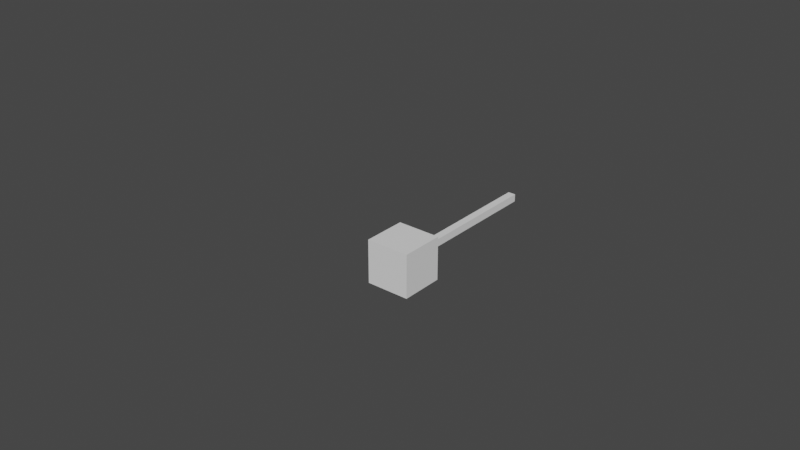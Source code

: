 # Source: 06-Tongue_and_tail.blend  (saved by Blender 2.80.75; exported with 4.5.12 LTS)
import bpy
from mathutils import Matrix  # noqa: F401  (used for matrix-valued properties, if any)

bpy.ops.wm.read_factory_settings(use_empty=True)
scene = bpy.context.scene
scene.name = 'Scene'

# ---- collections
col_tongue = bpy.data.collections.new('tongue'); scene.collection.children.link(col_tongue)
col_tail = bpy.data.collections.new('tail'); scene.collection.children.link(col_tail)

# ---- world
world_world = bpy.data.worlds.new('World'); scene.world = world_world
world_world.use_nodes = True; world_world.node_tree.nodes.clear()
_N = world_world.node_tree.nodes; _L = world_world.node_tree.links
n0 = _N.new('ShaderNodeOutputWorld'); n0.name = 'World Output'; n0.location = (300, 300)
n1 = _N.new('ShaderNodeBackground'); n1.name = 'Background'; n1.location = (10, 300)
n1.inputs[0].default_value = (0.05088, 0.05088, 0.05088, 1.0)
_L.new(n1.outputs[0], n0.inputs[0])
n0.is_active_output = True
world_world.color = (0.05088, 0.05088, 0.05088)
world_world.use_sun_shadow = False
world_world.sun_shadow_jitter_overblur = 0.0

# ---- meshes
me_sphere = bpy.data.meshes.new('Sphere')
me_sphere.from_pydata([(0.0, 1.422, -0.3644), (0.0, 1.187, -0.3943), (0.0, 0.9172, -0.3729), (0.0, 0.6253, -0.3221), (0.0, 0.3155, -0.28), (0.0, -0.00857, -0.276), (0.0, -0.3016, -0.3022), (0.0, -1.162, -0.3721), (0.1084, 1.422, -0.3581), (0.1379, 1.189, -0.3862), (0.1622, 0.9188, -0.3633), (0.1802, 0.6269, -0.3113), (0.1913, 0.3169, -0.2686), (0.1951, -0.008001, -0.2647), (0.1913, -0.3031, -0.2919), (0.1802, -0.5495, -0.3068), (0.1622, -0.7713, -0.3193), (0.1379, -0.9745, -0.3487), (0.1084, -1.165, -0.3662), (0.07466, -1.34, -0.3541), (0.03806, -1.483, -0.413), (0.2126, 1.425, -0.3393), (0.2706, 1.192, -0.3623), (0.3182, 0.9235, -0.3349), (0.3536, 0.6319, -0.2795), (0.3753, 0.3209, -0.2348), (0.3827, -0.006052, -0.2313), (0.3753, -0.3073, -0.2609), (0.3536, -0.5581, -0.2779), (0.3182, -0.7817, -0.2928), (0.2706, -0.9842, -0.3261), (0.2126, -1.172, -0.3486), (0.1464, -1.345, -0.3365), (0.07466, -1.485, -0.3992), (0.3087, 1.429, -0.3088), (0.3928, 1.198, -0.3234), (0.4619, 0.9311, -0.2887), (0.5133, 0.6398, -0.2279), (0.5449, 0.3275, -0.1799), (0.5556, -0.002329, -0.1768), (0.5449, -0.3122, -0.2093), (0.5133, -0.5697, -0.2294), (0.4619, -0.7964, -0.2489), (0.3928, -0.9986, -0.289), (0.3087, -1.184, -0.3201), (0.2126, -1.353, -0.3123), (0.1084, -1.49, -0.3785), (0.3928, 1.435, -0.2669), (0.5, 1.207, -0.2709), (0.5879, 0.9414, -0.2265), (0.6533, 0.6504, -0.1583), (0.6935, 0.3362, -0.1059), (0.7071, 0.002783, -0.1029), (0.6935, -0.3179, -0.1395), (0.6533, -0.5848, -0.164), (0.5879, -0.8161, -0.1896), (0.5, -1.018, -0.239), (0.3928, -1.2, -0.2806), (0.2706, -1.364, -0.285), (0.1379, -1.496, -0.3532), (0.4619, 1.442, -0.2162), (0.5879, 1.216, -0.2067), (0.6913, 0.954, -0.1506), (0.7682, 0.6633, -0.07335), (0.8155, 0.3466, -0.01523), (0.8315, 0.009049, -0.01137), (0.8155, -0.3231, -0.05315), (0.7682, -0.6014, -0.08352), (0.6913, -0.8388, -0.117), (0.5879, -1.042, -0.1776), (0.4619, -1.219, -0.2328), (0.3182, -1.377, -0.2521), (0.1622, -1.504, -0.3256), (0.5133, 1.449, -0.1585), (0.6533, 1.228, -0.1332), (0.7682, 0.9684, -0.0638), (0.8536, 0.6781, 0.02348), (0.9061, 0.3586, 0.08779), (0.9239, 0.01625, 0.09326), (0.9061, -0.3259, 0.04565), (0.8536, -0.6176, 0.009079), (0.7682, -0.8628, -0.03333), (0.6533, -1.067, -0.1071), (0.5133, -1.241, -0.1784), (0.3536, -1.392, -0.2146), (0.1802, -1.512, -0.2977), (0.5449, 1.458, -0.09563), (0.6935, 1.24, -0.05311), (0.8155, 0.984, 0.03049), (0.9061, 0.6941, 0.1284), (0.9619, 0.3714, 0.1993), (0.9808, 0.02384, 0.2069), (0.9619, -0.3276, 0.1555), (0.9061, -0.6316, 0.1108), (0.8155, -0.8863, 0.05857), (0.6935, -1.094, -0.02986), (0.5449, -1.265, -0.1194), (0.3753, -1.409, -0.1737), (0.1913, -1.521, -0.2713), (0.5556, 1.467, -0.02951), (0.7071, 1.253, 0.03055), (0.8315, 1.0, 0.1287), (0.9239, 0.7106, 0.2376), (0.9808, 0.3845, 0.315), (1.0, 0.03141, 0.3247), (0.9808, -0.3301, 0.2772), (0.9239, -0.6445, 0.2192), (0.8315, -0.9082, 0.1558), (0.7071, -1.12, 0.05117), (0.5556, -1.288, -0.05755), (0.3827, -1.426, -0.1312), (0.1951, -1.531, -0.2479), (0.5449, 1.475, 0.03789), (0.6935, 1.266, 0.1146), (0.8155, 1.017, 0.2271), (0.9061, 0.7271, 0.347), (0.9619, 0.3975, 0.4314), (0.9808, 0.03871, 0.4444), (0.9619, -0.333, 0.4037), (0.9061, -0.6563, 0.3301), (0.8155, -0.9289, 0.254), (0.6935, -1.145, 0.1327), (0.5449, -1.312, 0.0053), (0.3753, -1.443, -0.08862), (0.1913, -1.538, -0.2295), (0.5133, 1.483, 0.1029), (0.6533, 1.279, 0.1957), (0.7682, 1.032, 0.3219), (0.8536, 0.743, 0.4523), (0.9061, 0.41, 0.5434), (0.9239, 0.0434, 0.5665), (0.9061, -0.3354, 0.5266), (0.8536, -0.6697, 0.445), (0.7682, -0.948, 0.3492), (0.6533, -1.169, 0.2113), (0.5133, -1.335, 0.06612), (0.3536, -1.46, -0.04769), (0.1802, -1.545, -0.2163), (0.4619, 1.491, 0.1625), (0.5879, 1.29, 0.2707), (0.6913, 1.047, 0.4095), (0.7682, 0.7576, 0.5494), (0.8155, 0.4215, 0.6467), (0.8315, 0.04993, 0.6726), (0.8155, -0.3365, 0.6374), (0.7682, -0.6798, 0.5471), (0.6913, -0.9657, 0.4377), (0.5879, -1.19, 0.284), (0.4619, -1.355, 0.1219), (0.3182, -1.475, -0.01021), (0.1622, -1.552, -0.2115), (0.3928, 1.498, 0.2143), (0.5, 1.3, 0.3367), (0.5879, 1.06, 0.4863), (0.6533, 0.7705, 0.6346), (0.6935, 0.4317, 0.7373), (0.7071, 0.057, 0.7617), (0.6935, -0.338, 0.7328), (0.6533, -0.6876, 0.6324), (0.5879, -0.9817, 0.5155), (0.5, -1.21, 0.3478), (0.3928, -1.374, 0.1707), (0.2706, -1.488, 0.002117), (0.1379, -1.557, -0.2225), (0.3087, 1.503, 0.2507), (0.3928, 1.309, 0.391), (0.4619, 1.07, 0.5494), (0.5133, 0.781, 0.7045), (0.5449, 0.44, 0.8117), (0.5556, 0.0612, 0.838), (0.5449, -0.3389, 0.8078), (0.5133, -0.6955, 0.7037), (0.4619, -0.9952, 0.5794), (0.3928, -1.226, 0.4003), (0.3087, -1.389, 0.2045), (0.2126, -1.499, -0.01908), (0.1084, -1.562, -0.237), (0.0, -1.57, -0.385), (0.2126, 1.507, 0.2164), (0.2706, 1.315, 0.4045), (0.3182, 1.078, 0.5921), (0.3536, 0.7889, 0.7565), (0.3753, 0.4463, 0.8671), (0.3827, 0.06378, 0.897), (0.3753, -0.3382, 0.8603), (0.3536, -0.7027, 0.7605), (0.3182, -1.006, 0.6228), (0.2706, -1.238, 0.4124), (0.2126, -1.4, 0.1684), (0.1464, -1.507, -0.06234), (0.07466, -1.566, -0.2523), (0.1084, 1.51, 0.1416), (0.1379, 1.319, 0.3145), (0.1622, 1.083, 0.5055), (0.1802, 0.7938, 0.6854), (0.1913, 0.4501, 0.8082), (0.1951, 0.06729, 0.8395), (0.1913, -0.3335, 0.7917), (0.1802, -0.7046, 0.6862), (0.1622, -1.012, 0.5365), (0.1379, -1.246, 0.3214), (0.1084, -1.407, 0.0924), (0.07466, -1.512, -0.1074), (0.03806, -1.569, -0.2646), (2.632e-08, 1.511, 0.0989), (-2.584e-08, 1.32, 0.2486), (-8.544e-08, 1.084, 0.4189), (6.357e-08, 0.7954, 0.5831), (-8.544e-08, 0.4514, 0.6964), (-1.003e-07, 0.07038, 0.7194), (-8.544e-08, -0.3244, 0.6598), (6.357e-08, -0.7043, 0.5807), (-8.544e-08, -1.015, 0.4501), (-2.584e-08, -1.248, 0.2552), (-1.094e-08, -1.41, 0.04928), (3.964e-09, -1.514, -0.1284), (3.964e-09, -1.569, -0.2697), (-0.1084, 1.51, 0.1416), (-0.1379, 1.319, 0.3145), (-0.1622, 1.083, 0.5055), (-0.1802, 0.7938, 0.6854), (-0.1913, 0.4501, 0.8082), (-0.1951, 0.06961, 0.8343), (-0.1913, -0.3215, 0.7648), (-0.1802, -0.7029, 0.6823), (-0.1622, -1.012, 0.5365), (-0.1379, -1.246, 0.3214), (-0.1084, -1.407, 0.0924), (-0.07466, -1.512, -0.1074), (-0.03806, -1.569, -0.2646), (-0.2126, 1.507, 0.2164), (-0.2706, 1.315, 0.4045), (-0.3182, 1.078, 0.5921), (-0.3536, 0.7889, 0.7565), (-0.3753, 0.4463, 0.8671), (-0.3827, 0.06735, 0.8889), (-0.3753, -0.3215, 0.8226), (-0.3536, -0.6988, 0.7516), (-0.3182, -1.006, 0.6228), (-0.2706, -1.238, 0.4124), (-0.2126, -1.4, 0.1684), (-0.1464, -1.507, -0.06234), (-0.07466, -1.566, -0.2523), (-0.3087, 1.503, 0.2507), (-0.3928, 1.309, 0.391), (-0.4619, 1.07, 0.5494), (-0.5133, 0.781, 0.7045), (-0.5449, 0.44, 0.8117), (-0.5556, 0.0637, 0.8323), (-0.5449, -0.3219, 0.7663), (-0.5133, -0.6927, 0.6973), (-0.4619, -0.9952, 0.5794), (-0.3928, -1.226, 0.4003), (-0.3087, -1.389, 0.2045), (-0.2126, -1.499, -0.01908), (-0.1084, -1.562, -0.237), (-0.3928, 1.498, 0.2143), (-0.5, 1.3, 0.3367), (-0.5879, 1.06, 0.4863), (-0.6533, 0.7705, 0.6346), (-0.6935, 0.4317, 0.7373), (-0.7071, 0.05883, 0.7562), (-0.6935, -0.3226, 0.6907), (-0.6533, -0.685, 0.6245), (-0.5879, -0.9817, 0.5155), (-0.5, -1.21, 0.3478), (-0.3928, -1.374, 0.1707), (-0.2706, -1.488, 0.002117), (-0.1379, -1.557, -0.2225), (-0.4619, 1.491, 0.1625), (-0.5879, 1.29, 0.2707), (-0.6913, 1.047, 0.4095), (-0.7682, 0.7576, 0.5494), (-0.8155, 0.4215, 0.6467), (-0.8315, 0.05293, 0.6636), (-0.8155, -0.3236, 0.599), (-0.7682, -0.6762, 0.5361), (-0.6913, -0.9657, 0.4377), (-0.5879, -1.19, 0.284), (-0.4619, -1.355, 0.1219), (-0.3182, -1.475, -0.01021), (-0.1622, -1.552, -0.2115), (-0.5133, 1.483, 0.1029), (-0.6533, 1.279, 0.1957), (-0.7682, 1.032, 0.3219), (-0.8536, 0.743, 0.4523), (-0.9061, 0.41, 0.5434), (-0.9239, 0.04624, 0.558), (-0.9061, -0.3249, 0.4953), (-0.8536, -0.6667, 0.436), (-0.7682, -0.948, 0.3492), (-0.6533, -1.169, 0.2113), (-0.5133, -1.335, 0.06612), (-0.3536, -1.46, -0.04769), (-0.1802, -1.545, -0.2163), (-0.5449, 1.475, 0.03789), (-0.6935, 1.266, 0.1146), (-0.8155, 1.017, 0.2271), (-0.9061, 0.7271, 0.347), (-0.9619, 0.3975, 0.4314), (-0.9808, 0.03899, 0.4435), (-0.9619, -0.3263, 0.3835), (-0.9061, -0.6559, 0.3288), (-0.8155, -0.9289, 0.254), (-0.6935, -1.145, 0.1327), (-0.5449, -1.312, 0.0053), (-0.3753, -1.443, -0.08862), (-0.1913, -1.538, -0.2295), (-0.5556, 1.467, -0.02951), (-0.7071, 1.253, 0.03055), (-0.8315, 1.0, 0.1287), (-0.9239, 0.7106, 0.2376), (-0.9808, 0.3845, 0.315), (-1.0, 0.03141, 0.3247), (-0.9808, -0.3271, 0.268), (-0.9239, -0.6445, 0.2192), (-0.8315, -0.9082, 0.1558), (-0.7071, -1.12, 0.05117), (-0.5556, -1.288, -0.05755), (-0.3827, -1.426, -0.1312), (-0.1951, -1.531, -0.2479), (-0.5449, 1.458, -0.09563), (-0.6935, 1.24, -0.05311), (-0.8155, 0.984, 0.03049), (-0.9061, 0.6941, 0.1284), (-0.9619, 0.3714, 0.1993), (-0.9808, 0.02384, 0.2069), (-0.9619, -0.3271, 0.154), (-0.9061, -0.6316, 0.1108), (-0.8155, -0.8863, 0.05857), (-0.6935, -1.094, -0.02986), (-0.5449, -1.265, -0.1194), (-0.3753, -1.409, -0.1737), (-0.1913, -1.521, -0.2713), (-0.5133, 1.449, -0.1585), (-0.6533, 1.228, -0.1332), (-0.7682, 0.9684, -0.0638), (-0.8536, 0.6781, 0.02348), (-0.9061, 0.3586, 0.08779), (-0.9239, 0.01625, 0.09326), (-0.9061, -0.3259, 0.04565), (-0.8536, -0.6176, 0.009079), (-0.7682, -0.8628, -0.03333), (-0.6533, -1.067, -0.1071), (-0.5133, -1.241, -0.1784), (-0.3536, -1.392, -0.2146), (-0.1802, -1.512, -0.2977), (-0.4619, 1.442, -0.2162), (-0.5879, 1.216, -0.2067), (-0.6913, 0.954, -0.1506), (-0.7682, 0.6633, -0.07335), (-0.8155, 0.3466, -0.01523), (-0.8315, 0.009049, -0.01137), (-0.8155, -0.3231, -0.05315), (-0.7682, -0.6014, -0.08352), (-0.6913, -0.8388, -0.117), (-0.5879, -1.042, -0.1776), (-0.4619, -1.219, -0.2328), (-0.3182, -1.377, -0.2521), (-0.1622, -1.504, -0.3256), (-0.3928, 1.435, -0.2669), (-0.5, 1.207, -0.2709), (-0.5879, 0.9414, -0.2265), (-0.6533, 0.6504, -0.1583), (-0.6935, 0.3362, -0.1059), (-0.7071, 0.002783, -0.1029), (-0.6935, -0.3179, -0.1395), (-0.6533, -0.5848, -0.164), (-0.5879, -0.8161, -0.1896), (-0.5, -1.018, -0.239), (-0.3928, -1.2, -0.2806), (-0.2706, -1.364, -0.285), (-0.1379, -1.496, -0.3532), (-0.3087, 1.429, -0.3088), (-0.3928, 1.198, -0.3234), (-0.4619, 0.9311, -0.2887), (-0.5133, 0.6398, -0.2279), (-0.5449, 0.3275, -0.1799), (-0.5556, -0.002329, -0.1768), (-0.5449, -0.3122, -0.2093), (-0.5133, -0.5697, -0.2294), (-0.4619, -0.7964, -0.2489), (-0.3928, -0.9986, -0.289), (-0.3087, -1.184, -0.3201), (-0.2126, -1.353, -0.3123), (-0.1084, -1.49, -0.3785), (-0.2126, 1.425, -0.3393), (-0.2706, 1.192, -0.3623), (-0.3182, 0.9235, -0.3349), (-0.3536, 0.6319, -0.2795), (-0.3753, 0.3209, -0.2348), (-0.3827, -0.006052, -0.2313), (-0.3753, -0.3073, -0.2609), (-0.3536, -0.5581, -0.2779), (-0.3182, -0.7817, -0.2928), (-0.2706, -0.9842, -0.3261), (-0.2126, -1.172, -0.3486), (-0.1464, -1.345, -0.3365), (-0.07466, -1.485, -0.3992), (-0.1084, 1.422, -0.3581), (-0.1379, 1.189, -0.3862), (-0.1622, 0.9188, -0.3633), (-0.1802, 0.6269, -0.3113), (-0.1913, 0.3169, -0.2686), (-0.1951, -0.008001, -0.2647), (-0.1913, -0.3031, -0.2919), (-0.1802, -0.5495, -0.3068), (-0.1622, -0.7713, -0.3193), (-0.1379, -0.9745, -0.3487), (-0.1084, -1.165, -0.3662), (-0.07466, -1.34, -0.3541), (-0.03806, -1.483, -0.413), (6.357e-08, -0.5464, -0.3165), (2.722e-07, -0.7677, -0.3281), (1.53e-07, -0.9711, -0.3562), (7.847e-08, -1.338, -0.3606), (1.514e-08, -1.482, -0.4177)], [], [(412, 6, 14, 15), (413, 412, 15, 16), (1, 0, 8, 9), (414, 413, 16, 17), (2, 1, 9, 10), (7, 414, 17, 18), (3, 2, 10, 11), (415, 7, 18, 19), (4, 3, 11, 12), (416, 415, 19, 20), (5, 4, 12, 13), (177, 416, 20), (6, 5, 13, 14), (177, 20, 33), (14, 13, 26, 27), (15, 14, 27, 28), (16, 15, 28, 29), (9, 8, 21, 22), (17, 16, 29, 30), (10, 9, 22, 23), (18, 17, 30, 31), (11, 10, 23, 24), (19, 18, 31, 32), (12, 11, 24, 25), (20, 19, 32, 33), (13, 12, 25, 26), (23, 22, 35, 36), (31, 30, 43, 44), (24, 23, 36, 37), (32, 31, 44, 45), (25, 24, 37, 38), (33, 32, 45, 46), (26, 25, 38, 39), (177, 33, 46), (27, 26, 39, 40), (28, 27, 40, 41), (29, 28, 41, 42), (22, 21, 34, 35), (30, 29, 42, 43), (40, 39, 52, 53), (41, 40, 53, 54), (42, 41, 54, 55), (35, 34, 47, 48), (43, 42, 55, 56), (36, 35, 48, 49), (44, 43, 56, 57), (37, 36, 49, 50), (45, 44, 57, 58), (38, 37, 50, 51), (46, 45, 58, 59), (39, 38, 51, 52), (177, 46, 59), (57, 56, 69, 70), (50, 49, 62, 63), (58, 57, 70, 71), (51, 50, 63, 64), (59, 58, 71, 72), (52, 51, 64, 65), (177, 59, 72), (53, 52, 65, 66), (54, 53, 66, 67), (55, 54, 67, 68), (48, 47, 60, 61), (56, 55, 68, 69), (49, 48, 61, 62), (67, 66, 79, 80), (68, 67, 80, 81), (61, 60, 73, 74), (69, 68, 81, 82), (62, 61, 74, 75), (70, 69, 82, 83), (63, 62, 75, 76), (71, 70, 83, 84), (64, 63, 76, 77), (72, 71, 84, 85), (65, 64, 77, 78), (177, 72, 85), (66, 65, 78, 79), (76, 75, 88, 89), (84, 83, 96, 97), (77, 76, 89, 90), (85, 84, 97, 98), (78, 77, 90, 91), (177, 85, 98), (79, 78, 91, 92), (80, 79, 92, 93), (81, 80, 93, 94), (74, 73, 86, 87), (82, 81, 94, 95), (75, 74, 87, 88), (83, 82, 95, 96), (93, 92, 105, 106), (94, 93, 106, 107), (87, 86, 99, 100), (95, 94, 107, 108), (88, 87, 100, 101), (96, 95, 108, 109), (89, 88, 101, 102), (97, 96, 109, 110), (90, 89, 102, 103), (98, 97, 110, 111), (91, 90, 103, 104), (177, 98, 111), (92, 91, 104, 105), (110, 109, 122, 123), (103, 102, 115, 116), (111, 110, 123, 124), (104, 103, 116, 117), (177, 111, 124), (105, 104, 117, 118), (106, 105, 118, 119), (107, 106, 119, 120), (100, 99, 112, 113), (108, 107, 120, 121), (101, 100, 113, 114), (109, 108, 121, 122), (102, 101, 114, 115), (120, 119, 132, 133), (113, 112, 125, 126), (121, 120, 133, 134), (114, 113, 126, 127), (122, 121, 134, 135), (115, 114, 127, 128), (123, 122, 135, 136), (116, 115, 128, 129), (124, 123, 136, 137), (117, 116, 129, 130), (177, 124, 137), (118, 117, 130, 131), (119, 118, 131, 132), (137, 136, 149, 150), (130, 129, 142, 143), (177, 137, 150), (131, 130, 143, 144), (132, 131, 144, 145), (133, 132, 145, 146), (126, 125, 138, 139), (134, 133, 146, 147), (127, 126, 139, 140), (135, 134, 147, 148), (128, 127, 140, 141), (136, 135, 148, 149), (129, 128, 141, 142), (139, 138, 151, 152), (147, 146, 159, 160), (140, 139, 152, 153), (148, 147, 160, 161), (141, 140, 153, 154), (149, 148, 161, 162), (142, 141, 154, 155), (150, 149, 162, 163), (143, 142, 155, 156), (177, 150, 163), (144, 143, 156, 157), (145, 144, 157, 158), (146, 145, 158, 159), (156, 155, 168, 169), (177, 163, 176), (157, 156, 169, 170), (158, 157, 170, 171), (159, 158, 171, 172), (152, 151, 164, 165), (160, 159, 172, 173), (153, 152, 165, 166), (161, 160, 173, 174), (154, 153, 166, 167), (162, 161, 174, 175), (155, 154, 167, 168), (163, 162, 175, 176), (173, 172, 186, 187), (166, 165, 179, 180), (174, 173, 187, 188), (167, 166, 180, 181), (175, 174, 188, 189), (168, 167, 181, 182), (176, 175, 189, 190), (169, 168, 182, 183), (177, 176, 190), (170, 169, 183, 184), (171, 170, 184, 185), (172, 171, 185, 186), (165, 164, 178, 179), (177, 190, 203), (184, 183, 196, 197), (185, 184, 197, 198), (186, 185, 198, 199), (179, 178, 191, 192), (187, 186, 199, 200), (180, 179, 192, 193), (188, 187, 200, 201), (181, 180, 193, 194), (189, 188, 201, 202), (182, 181, 194, 195), (190, 189, 202, 203), (183, 182, 195, 196), (193, 192, 205, 206), (201, 200, 213, 214), (194, 193, 206, 207), (202, 201, 214, 215), (195, 194, 207, 208), (203, 202, 215, 216), (196, 195, 208, 209), (177, 203, 216), (197, 196, 209, 210), (198, 197, 210, 211), (199, 198, 211, 212), (192, 191, 204, 205), (200, 199, 212, 213), (210, 209, 222, 223), (211, 210, 223, 224), (212, 211, 224, 225), (205, 204, 217, 218), (213, 212, 225, 226), (206, 205, 218, 219), (214, 213, 226, 227), (207, 206, 219, 220), (215, 214, 227, 228), (208, 207, 220, 221), (216, 215, 228, 229), (209, 208, 221, 222), (177, 216, 229), (227, 226, 239, 240), (220, 219, 232, 233), (228, 227, 240, 241), (221, 220, 233, 234), (229, 228, 241, 242), (222, 221, 234, 235), (177, 229, 242), (223, 222, 235, 236), (224, 223, 236, 237), (225, 224, 237, 238), (218, 217, 230, 231), (226, 225, 238, 239), (219, 218, 231, 232), (237, 236, 249, 250), (238, 237, 250, 251), (231, 230, 243, 244), (239, 238, 251, 252), (232, 231, 244, 245), (240, 239, 252, 253), (233, 232, 245, 246), (241, 240, 253, 254), (234, 233, 246, 247), (242, 241, 254, 255), (235, 234, 247, 248), (177, 242, 255), (236, 235, 248, 249), (254, 253, 266, 267), (247, 246, 259, 260), (255, 254, 267, 268), (248, 247, 260, 261), (177, 255, 268), (249, 248, 261, 262), (250, 249, 262, 263), (251, 250, 263, 264), (244, 243, 256, 257), (252, 251, 264, 265), (245, 244, 257, 258), (253, 252, 265, 266), (246, 245, 258, 259), (264, 263, 276, 277), (257, 256, 269, 270), (265, 264, 277, 278), (258, 257, 270, 271), (266, 265, 278, 279), (259, 258, 271, 272), (267, 266, 279, 280), (260, 259, 272, 273), (268, 267, 280, 281), (261, 260, 273, 274), (177, 268, 281), (262, 261, 274, 275), (263, 262, 275, 276), (273, 272, 285, 286), (281, 280, 293, 294), (274, 273, 286, 287), (177, 281, 294), (275, 274, 287, 288), (276, 275, 288, 289), (277, 276, 289, 290), (270, 269, 282, 283), (278, 277, 290, 291), (271, 270, 283, 284), (279, 278, 291, 292), (272, 271, 284, 285), (280, 279, 292, 293), (290, 289, 302, 303), (283, 282, 295, 296), (291, 290, 303, 304), (284, 283, 296, 297), (292, 291, 304, 305), (285, 284, 297, 298), (293, 292, 305, 306), (286, 285, 298, 299), (294, 293, 306, 307), (287, 286, 299, 300), (177, 294, 307), (288, 287, 300, 301), (289, 288, 301, 302), (307, 306, 319, 320), (300, 299, 312, 313), (177, 307, 320), (301, 300, 313, 314), (302, 301, 314, 315), (303, 302, 315, 316), (296, 295, 308, 309), (304, 303, 316, 317), (297, 296, 309, 310), (305, 304, 317, 318), (298, 297, 310, 311), (306, 305, 318, 319), (299, 298, 311, 312), (309, 308, 321, 322), (317, 316, 329, 330), (310, 309, 322, 323), (318, 317, 330, 331), (311, 310, 323, 324), (319, 318, 331, 332), (312, 311, 324, 325), (320, 319, 332, 333), (313, 312, 325, 326), (177, 320, 333), (314, 313, 326, 327), (315, 314, 327, 328), (316, 315, 328, 329), (326, 325, 338, 339), (177, 333, 346), (327, 326, 339, 340), (328, 327, 340, 341), (329, 328, 341, 342), (322, 321, 334, 335), (330, 329, 342, 343), (323, 322, 335, 336), (331, 330, 343, 344), (324, 323, 336, 337), (332, 331, 344, 345), (325, 324, 337, 338), (333, 332, 345, 346), (343, 342, 355, 356), (336, 335, 348, 349), (344, 343, 356, 357), (337, 336, 349, 350), (345, 344, 357, 358), (338, 337, 350, 351), (346, 345, 358, 359), (339, 338, 351, 352), (177, 346, 359), (340, 339, 352, 353), (341, 340, 353, 354), (342, 341, 354, 355), (335, 334, 347, 348), (177, 359, 372), (353, 352, 365, 366), (354, 353, 366, 367), (355, 354, 367, 368), (348, 347, 360, 361), (356, 355, 368, 369), (349, 348, 361, 362), (357, 356, 369, 370), (350, 349, 362, 363), (358, 357, 370, 371), (351, 350, 363, 364), (359, 358, 371, 372), (352, 351, 364, 365), (370, 369, 382, 383), (363, 362, 375, 376), (371, 370, 383, 384), (364, 363, 376, 377), (372, 371, 384, 385), (365, 364, 377, 378), (177, 372, 385), (366, 365, 378, 379), (367, 366, 379, 380), (368, 367, 380, 381), (361, 360, 373, 374), (369, 368, 381, 382), (362, 361, 374, 375), (380, 379, 392, 393), (381, 380, 393, 394), (374, 373, 386, 387), (382, 381, 394, 395), (375, 374, 387, 388), (383, 382, 395, 396), (376, 375, 388, 389), (384, 383, 396, 397), (377, 376, 389, 390), (385, 384, 397, 398), (378, 377, 390, 391), (177, 385, 398), (379, 378, 391, 392), (389, 388, 401, 402), (397, 396, 409, 410), (390, 389, 402, 403), (398, 397, 410, 411), (391, 390, 403, 404), (177, 398, 411), (392, 391, 404, 405), (393, 392, 405, 406), (394, 393, 406, 407), (387, 386, 399, 400), (395, 394, 407, 408), (388, 387, 400, 401), (396, 395, 408, 409), (406, 405, 6, 412), (407, 406, 412, 413), (400, 399, 0, 1), (408, 407, 413, 414), (401, 400, 1, 2), (409, 408, 414, 7), (402, 401, 2, 3), (410, 409, 7, 415), (403, 402, 3, 4), (411, 410, 415, 416), (404, 403, 4, 5), (177, 411, 416), (405, 404, 5, 6)])
me_sphere.polygons.foreach_set('use_smooth', [True] * 416)
_uv = me_sphere.uv_layers.new(name='UVMap')
_uv.uv.foreach_set('vector', [0.75, 0.375, 0.75, 0.4375, 0.7188, 0.4375, 0.7188, 0.375, 0.75, 0.3125, 0.75, 0.375, 0.7188, 0.375, 0.7188, 0.3125, 0.75, 0.75, 0.75, 0.8125, 0.7188, 0.8125, 0.7188, 0.75, 0.75, 0.25, 0.75, 0.3125, 0.7188, 0.3125, 0.7188, 0.25, 0.75, 0.6875, 0.75, 0.75, 0.7188, 0.75, 0.7188, 0.6875, 0.75, 0.1875, 0.75, 0.25, 0.7188, 0.25, 0.7188, 0.1875, 0.75, 0.625, 0.75, 0.6875, 0.7188, 0.6875, 0.7188, 0.625, 0.75, 0.125, 0.75, 0.1875, 0.7188, 0.1875, 0.7188, 0.125, 0.75, 0.5625, 0.75, 0.625, 0.7188, 0.625, 0.7188, 0.5625, 0.75, 0.0625, 0.75, 0.125, 0.7188, 0.125, 0.7187, 0.0625, 0.75, 0.5, 0.75, 0.5625, 0.7188, 0.5625, 0.7188, 0.5, 0.7344, 0.0, 0.75, 0.0625, 0.7187, 0.0625, 0.75, 0.4375, 0.75, 0.5, 0.7188, 0.5, 0.7188, 0.4375, 0.7031, 0.0, 0.7187, 0.0625, 0.6875, 0.0625, 0.7188, 0.4375, 0.7188, 0.5, 0.6875, 0.5, 0.6875, 0.4375, 0.7188, 0.375, 0.7188, 0.4375, 0.6875, 0.4375, 0.6875, 0.375, 0.7188, 0.3125, 0.7188, 0.375, 0.6875, 0.375, 0.6875, 0.3125, 0.7188, 0.75, 0.7188, 0.8125, 0.6875, 0.8125, 0.6875, 0.75, 0.7188, 0.25, 0.7188, 0.3125, 0.6875, 0.3125, 0.6875, 0.25, 0.7188, 0.6875, 0.7188, 0.75, 0.6875, 0.75, 0.6875, 0.6875, 0.7188, 0.1875, 0.7188, 0.25, 0.6875, 0.25, 0.6875, 0.1875, 0.7188, 0.625, 0.7188, 0.6875, 0.6875, 0.6875, 0.6875, 0.625, 0.7188, 0.125, 0.7188, 0.1875, 0.6875, 0.1875, 0.6875, 0.125, 0.7188, 0.5625, 0.7188, 0.625, 0.6875, 0.625, 0.6875, 0.5625, 0.7187, 0.0625, 0.7188, 0.125, 0.6875, 0.125, 0.6875, 0.0625, 0.7188, 0.5, 0.7188, 0.5625, 0.6875, 0.5625, 0.6875, 0.5, 0.6875, 0.6875, 0.6875, 0.75, 0.6562, 0.75, 0.6562, 0.6875, 0.6875, 0.1875, 0.6875, 0.25, 0.6562, 0.25, 0.6562, 0.1875, 0.6875, 0.625, 0.6875, 0.6875, 0.6562, 0.6875, 0.6562, 0.625, 0.6875, 0.125, 0.6875, 0.1875, 0.6562, 0.1875, 0.6562, 0.125, 0.6875, 0.5625, 0.6875, 0.625, 0.6562, 0.625, 0.6562, 0.5625, 0.6875, 0.0625, 0.6875, 0.125, 0.6562, 0.125, 0.6562, 0.0625, 0.6875, 0.5, 0.6875, 0.5625, 0.6562, 0.5625, 0.6562, 0.5, 0.6719, 0.0, 0.6875, 0.0625, 0.6562, 0.0625, 0.6875, 0.4375, 0.6875, 0.5, 0.6562, 0.5, 0.6562, 0.4375, 0.6875, 0.375, 0.6875, 0.4375, 0.6562, 0.4375, 0.6562, 0.375, 0.6875, 0.3125, 0.6875, 0.375, 0.6562, 0.375, 0.6562, 0.3125, 0.6875, 0.75, 0.6875, 0.8125, 0.6562, 0.8125, 0.6562, 0.75, 0.6875, 0.25, 0.6875, 0.3125, 0.6562, 0.3125, 0.6562, 0.25, 0.6562, 0.4375, 0.6562, 0.5, 0.625, 0.5, 0.625, 0.4375, 0.6562, 0.375, 0.6562, 0.4375, 0.625, 0.4375, 0.625, 0.375, 0.6562, 0.3125, 0.6562, 0.375, 0.625, 0.375, 0.625, 0.3125, 0.6562, 0.75, 0.6562, 0.8125, 0.625, 0.8125, 0.625, 0.75, 0.6562, 0.25, 0.6562, 0.3125, 0.625, 0.3125, 0.625, 0.25, 0.6562, 0.6875, 0.6562, 0.75, 0.625, 0.75, 0.625, 0.6875, 0.6562, 0.1875, 0.6562, 0.25, 0.625, 0.25, 0.625, 0.1875, 0.6562, 0.625, 0.6562, 0.6875, 0.625, 0.6875, 0.625, 0.625, 0.6562, 0.125, 0.6562, 0.1875, 0.625, 0.1875, 0.625, 0.125, 0.6562, 0.5625, 0.6562, 0.625, 0.625, 0.625, 0.625, 0.5625, 0.6562, 0.0625, 0.6562, 0.125, 0.625, 0.125, 0.625, 0.0625, 0.6562, 0.5, 0.6562, 0.5625, 0.625, 0.5625, 0.625, 0.5, 0.6406, 0.0, 0.6562, 0.0625, 0.625, 0.0625, 0.625, 0.1875, 0.625, 0.25, 0.5937, 0.25, 0.5937, 0.1875, 0.625, 0.625, 0.625, 0.6875, 0.5937, 0.6875, 0.5937, 0.625, 0.625, 0.125, 0.625, 0.1875, 0.5937, 0.1875, 0.5937, 0.125, 0.625, 0.5625, 0.625, 0.625, 0.5937, 0.625, 0.5937, 0.5625, 0.625, 0.0625, 0.625, 0.125, 0.5937, 0.125, 0.5937, 0.0625, 0.625, 0.5, 0.625, 0.5625, 0.5937, 0.5625, 0.5937, 0.5, 0.6094, 0.0, 0.625, 0.0625, 0.5937, 0.0625, 0.625, 0.4375, 0.625, 0.5, 0.5937, 0.5, 0.5937, 0.4375, 0.625, 0.375, 0.625, 0.4375, 0.5937, 0.4375, 0.5938, 0.375, 0.625, 0.3125, 0.625, 0.375, 0.5938, 0.375, 0.5937, 0.3125, 0.625, 0.75, 0.625, 0.8125, 0.5937, 0.8125, 0.5937, 0.75, 0.625, 0.25, 0.625, 0.3125, 0.5937, 0.3125, 0.5937, 0.25, 0.625, 0.6875, 0.625, 0.75, 0.5937, 0.75, 0.5937, 0.6875, 0.5938, 0.375, 0.5937, 0.4375, 0.5625, 0.4375, 0.5625, 0.375, 0.5937, 0.3125, 0.5938, 0.375, 0.5625, 0.375, 0.5625, 0.3125, 0.5937, 0.75, 0.5937, 0.8125, 0.5625, 0.8125, 0.5625, 0.75, 0.5937, 0.25, 0.5937, 0.3125, 0.5625, 0.3125, 0.5625, 0.25, 0.5937, 0.6875, 0.5937, 0.75, 0.5625, 0.75, 0.5625, 0.6875, 0.5937, 0.1875, 0.5937, 0.25, 0.5625, 0.25, 0.5625, 0.1875, 0.5937, 0.625, 0.5937, 0.6875, 0.5625, 0.6875, 0.5625, 0.625, 0.5937, 0.125, 0.5937, 0.1875, 0.5625, 0.1875, 0.5625, 0.125, 0.5937, 0.5625, 0.5937, 0.625, 0.5625, 0.625, 0.5625, 0.5625, 0.5937, 0.0625, 0.5937, 0.125, 0.5625, 0.125, 0.5625, 0.0625, 0.5937, 0.5, 0.5937, 0.5625, 0.5625, 0.5625, 0.5625, 0.5, 0.5781, 0.0, 0.5937, 0.0625, 0.5625, 0.0625, 0.5937, 0.4375, 0.5937, 0.5, 0.5625, 0.5, 0.5625, 0.4375, 0.5625, 0.625, 0.5625, 0.6875, 0.5312, 0.6875, 0.5312, 0.625, 0.5625, 0.125, 0.5625, 0.1875, 0.5312, 0.1875, 0.5312, 0.125, 0.5625, 0.5625, 0.5625, 0.625, 0.5312, 0.625, 0.5312, 0.5625, 0.5625, 0.0625, 0.5625, 0.125, 0.5312, 0.125, 0.5312, 0.0625, 0.5625, 0.5, 0.5625, 0.5625, 0.5312, 0.5625, 0.5312, 0.5, 0.5469, 0.0, 0.5625, 0.0625, 0.5312, 0.0625, 0.5625, 0.4375, 0.5625, 0.5, 0.5312, 0.5, 0.5312, 0.4375, 0.5625, 0.375, 0.5625, 0.4375, 0.5312, 0.4375, 0.5312, 0.375, 0.5625, 0.3125, 0.5625, 0.375, 0.5312, 0.375, 0.5312, 0.3125, 0.5625, 0.75, 0.5625, 0.8125, 0.5312, 0.8125, 0.5312, 0.75, 0.5625, 0.25, 0.5625, 0.3125, 0.5312, 0.3125, 0.5312, 0.25, 0.5625, 0.6875, 0.5625, 0.75, 0.5312, 0.75, 0.5312, 0.6875, 0.5625, 0.1875, 0.5625, 0.25, 0.5312, 0.25, 0.5312, 0.1875, 0.5312, 0.375, 0.5312, 0.4375, 0.5, 0.4375, 0.5, 0.375, 0.5312, 0.3125, 0.5312, 0.375, 0.5, 0.375, 0.5, 0.3125, 0.5312, 0.75, 0.5312, 0.8125, 0.5, 0.8125, 0.5, 0.75, 0.5312, 0.25, 0.5312, 0.3125, 0.5, 0.3125, 0.5, 0.25, 0.5312, 0.6875, 0.5312, 0.75, 0.5, 0.75, 0.5, 0.6875, 0.5312, 0.1875, 0.5312, 0.25, 0.5, 0.25, 0.5, 0.1875, 0.5312, 0.625, 0.5312, 0.6875, 0.5, 0.6875, 0.5, 0.625, 0.5312, 0.125, 0.5312, 0.1875, 0.5, 0.1875, 0.5, 0.125, 0.5312, 0.5625, 0.5312, 0.625, 0.5, 0.625, 0.5, 0.5625, 0.5312, 0.0625, 0.5312, 0.125, 0.5, 0.125, 0.5, 0.0625, 0.5312, 0.5, 0.5312, 0.5625, 0.5, 0.5625, 0.5, 0.5, 0.5156, 0.0, 0.5312, 0.0625, 0.5, 0.0625, 0.5312, 0.4375, 0.5312, 0.5, 0.5, 0.5, 0.5, 0.4375, 0.5, 0.125, 0.5, 0.1875, 0.4687, 0.1875, 0.4687, 0.125, 0.5, 0.5625, 0.5, 0.625, 0.4687, 0.625, 0.4687, 0.5625, 0.5, 0.0625, 0.5, 0.125, 0.4687, 0.125, 0.4687, 0.0625, 0.5, 0.5, 0.5, 0.5625, 0.4687, 0.5625, 0.4687, 0.5, 0.4844, 0.0, 0.5, 0.0625, 0.4687, 0.0625, 0.5, 0.4375, 0.5, 0.5, 0.4687, 0.5, 0.4687, 0.4375, 0.5, 0.375, 0.5, 0.4375, 0.4687, 0.4375, 0.4687, 0.375, 0.5, 0.3125, 0.5, 0.375, 0.4687, 0.375, 0.4687, 0.3125, 0.5, 0.75, 0.5, 0.8125, 0.4687, 0.8125, 0.4687, 0.75, 0.5, 0.25, 0.5, 0.3125, 0.4687, 0.3125, 0.4687, 0.25, 0.5, 0.6875, 0.5, 0.75, 0.4687, 0.75, 0.4687, 0.6875, 0.5, 0.1875, 0.5, 0.25, 0.4687, 0.25, 0.4687, 0.1875, 0.5, 0.625, 0.5, 0.6875, 0.4687, 0.6875, 0.4687, 0.625, 0.4687, 0.3125, 0.4687, 0.375, 0.4375, 0.375, 0.4375, 0.3125, 0.4687, 0.75, 0.4687, 0.8125, 0.4375, 0.8125, 0.4375, 0.75, 0.4687, 0.25, 0.4687, 0.3125, 0.4375, 0.3125, 0.4375, 0.25, 0.4687, 0.6875, 0.4687, 0.75, 0.4375, 0.75, 0.4375, 0.6875, 0.4687, 0.1875, 0.4687, 0.25, 0.4375, 0.25, 0.4375, 0.1875, 0.4687, 0.625, 0.4687, 0.6875, 0.4375, 0.6875, 0.4375, 0.625, 0.4687, 0.125, 0.4687, 0.1875, 0.4375, 0.1875, 0.4375, 0.125, 0.4687, 0.5625, 0.4687, 0.625, 0.4375, 0.625, 0.4375, 0.5625, 0.4687, 0.0625, 0.4687, 0.125, 0.4375, 0.125, 0.4375, 0.0625, 0.4687, 0.5, 0.4687, 0.5625, 0.4375, 0.5625, 0.4375, 0.5, 0.4531, 0.0, 0.4687, 0.0625, 0.4375, 0.0625, 0.4687, 0.4375, 0.4687, 0.5, 0.4375, 0.5, 0.4375, 0.4375, 0.4687, 0.375, 0.4687, 0.4375, 0.4375, 0.4375, 0.4375, 0.375, 0.4375, 0.0625, 0.4375, 0.125, 0.4062, 0.125, 0.4062, 0.0625, 0.4375, 0.5, 0.4375, 0.5625, 0.4062, 0.5625, 0.4062, 0.5, 0.4219, 0.0, 0.4375, 0.0625, 0.4062, 0.0625, 0.4375, 0.4375, 0.4375, 0.5, 0.4062, 0.5, 0.4062, 0.4375, 0.4375, 0.375, 0.4375, 0.4375, 0.4062, 0.4375, 0.4062, 0.375, 0.4375, 0.3125, 0.4375, 0.375, 0.4062, 0.375, 0.4062, 0.3125, 0.4375, 0.75, 0.4375, 0.8125, 0.4062, 0.8125, 0.4062, 0.75, 0.4375, 0.25, 0.4375, 0.3125, 0.4062, 0.3125, 0.4062, 0.25, 0.4375, 0.6875, 0.4375, 0.75, 0.4062, 0.75, 0.4062, 0.6875, 0.4375, 0.1875, 0.4375, 0.25, 0.4062, 0.25, 0.4062, 0.1875, 0.4375, 0.625, 0.4375, 0.6875, 0.4062, 0.6875, 0.4062, 0.625, 0.4375, 0.125, 0.4375, 0.1875, 0.4062, 0.1875, 0.4062, 0.125, 0.4375, 0.5625, 0.4375, 0.625, 0.4062, 0.625, 0.4062, 0.5625, 0.4062, 0.75, 0.4062, 0.8125, 0.375, 0.8125, 0.375, 0.75, 0.4062, 0.25, 0.4062, 0.3125, 0.375, 0.3125, 0.375, 0.25, 0.4062, 0.6875, 0.4062, 0.75, 0.375, 0.75, 0.375, 0.6875, 0.4062, 0.1875, 0.4062, 0.25, 0.375, 0.25, 0.375, 0.1875, 0.4062, 0.625, 0.4062, 0.6875, 0.375, 0.6875, 0.375, 0.625, 0.4062, 0.125, 0.4062, 0.1875, 0.375, 0.1875, 0.375, 0.125, 0.4062, 0.5625, 0.4062, 0.625, 0.375, 0.625, 0.375, 0.5625, 0.4062, 0.0625, 0.4062, 0.125, 0.375, 0.125, 0.375, 0.0625, 0.4062, 0.5, 0.4062, 0.5625, 0.375, 0.5625, 0.375, 0.5, 0.3906, 0.0, 0.4062, 0.0625, 0.375, 0.0625, 0.4062, 0.4375, 0.4062, 0.5, 0.375, 0.5, 0.375, 0.4375, 0.4062, 0.375, 0.4062, 0.4375, 0.375, 0.4375, 0.375, 0.375, 0.4062, 0.3125, 0.4062, 0.375, 0.375, 0.375, 0.375, 0.3125, 0.375, 0.5, 0.375, 0.5625, 0.3437, 0.5625, 0.3437, 0.5, 0.3594, 0.0, 0.375, 0.0625, 0.3437, 0.0625, 0.375, 0.4375, 0.375, 0.5, 0.3437, 0.5, 0.3437, 0.4375, 0.375, 0.375, 0.375, 0.4375, 0.3437, 0.4375, 0.3437, 0.375, 0.375, 0.3125, 0.375, 0.375, 0.3437, 0.375, 0.3437, 0.3125, 0.375, 0.75, 0.375, 0.8125, 0.3437, 0.8125, 0.3437, 0.75, 0.375, 0.25, 0.375, 0.3125, 0.3437, 0.3125, 0.3437, 0.25, 0.375, 0.6875, 0.375, 0.75, 0.3437, 0.75, 0.3437, 0.6875, 0.375, 0.1875, 0.375, 0.25, 0.3437, 0.25, 0.3437, 0.1875, 0.375, 0.625, 0.375, 0.6875, 0.3437, 0.6875, 0.3437, 0.625, 0.375, 0.125, 0.375, 0.1875, 0.3437, 0.1875, 0.3437, 0.125, 0.375, 0.5625, 0.375, 0.625, 0.3437, 0.625, 0.3437, 0.5625, 0.375, 0.0625, 0.375, 0.125, 0.3437, 0.125, 0.3437, 0.0625, 0.3437, 0.25, 0.3437, 0.3125, 0.3125, 0.3125, 0.3125, 0.25, 0.3437, 0.6875, 0.3437, 0.75, 0.3125, 0.75, 0.3125, 0.6875, 0.3437, 0.1875, 0.3437, 0.25, 0.3125, 0.25, 0.3125, 0.1875, 0.3437, 0.625, 0.3437, 0.6875, 0.3125, 0.6875, 0.3125, 0.625, 0.3437, 0.125, 0.3437, 0.1875, 0.3125, 0.1875, 0.3125, 0.125, 0.3437, 0.5625, 0.3437, 0.625, 0.3125, 0.625, 0.3125, 0.5625, 0.3437, 0.0625, 0.3437, 0.125, 0.3125, 0.125, 0.3125, 0.0625, 0.3437, 0.5, 0.3437, 0.5625, 0.3125, 0.5625, 0.3125, 0.5, 0.3281, 0.0, 0.3437, 0.0625, 0.3125, 0.0625, 0.3437, 0.4375, 0.3437, 0.5, 0.3125, 0.5, 0.3125, 0.4375, 0.3437, 0.375, 0.3437, 0.4375, 0.3125, 0.4375, 0.3125, 0.375, 0.3437, 0.3125, 0.3437, 0.375, 0.3125, 0.375, 0.3125, 0.3125, 0.3437, 0.75, 0.3437, 0.8125, 0.3125, 0.8125, 0.3125, 0.75, 0.2969, 0.0, 0.3125, 0.0625, 0.2812, 0.0625, 0.3125, 0.4375, 0.3125, 0.5, 0.2812, 0.5, 0.2812, 0.4375, 0.3125, 0.375, 0.3125, 0.4375, 0.2812, 0.4375, 0.2812, 0.375, 0.3125, 0.3125, 0.3125, 0.375, 0.2812, 0.375, 0.2812, 0.3125, 0.3125, 0.75, 0.3125, 0.8125, 0.2812, 0.8125, 0.2812, 0.75, 0.3125, 0.25, 0.3125, 0.3125, 0.2812, 0.3125, 0.2812, 0.25, 0.3125, 0.6875, 0.3125, 0.75, 0.2812, 0.75, 0.2812, 0.6875, 0.3125, 0.1875, 0.3125, 0.25, 0.2812, 0.25, 0.2812, 0.1875, 0.3125, 0.625, 0.3125, 0.6875, 0.2812, 0.6875, 0.2812, 0.625, 0.3125, 0.125, 0.3125, 0.1875, 0.2812, 0.1875, 0.2812, 0.125, 0.3125, 0.5625, 0.3125, 0.625, 0.2812, 0.625, 0.2812, 0.5625, 0.3125, 0.0625, 0.3125, 0.125, 0.2812, 0.125, 0.2812, 0.0625, 0.3125, 0.5, 0.3125, 0.5625, 0.2812, 0.5625, 0.2812, 0.5, 0.2812, 0.6875, 0.2812, 0.75, 0.25, 0.75, 0.25, 0.6875, 0.2812, 0.1875, 0.2812, 0.25, 0.25, 0.25, 0.25, 0.1875, 0.2812, 0.625, 0.2812, 0.6875, 0.25, 0.6875, 0.25, 0.625, 0.2812, 0.125, 0.2812, 0.1875, 0.25, 0.1875, 0.25, 0.125, 0.2812, 0.5625, 0.2812, 0.625, 0.25, 0.625, 0.25, 0.5625, 0.2812, 0.0625, 0.2812, 0.125, 0.25, 0.125, 0.25, 0.0625, 0.2812, 0.5, 0.2812, 0.5625, 0.25, 0.5625, 0.25, 0.5, 0.2656, 0.0, 0.2812, 0.0625, 0.25, 0.0625, 0.2812, 0.4375, 0.2812, 0.5, 0.25, 0.5, 0.25, 0.4375, 0.2812, 0.375, 0.2812, 0.4375, 0.25, 0.4375, 0.25, 0.375, 0.2812, 0.3125, 0.2812, 0.375, 0.25, 0.375, 0.25, 0.3125, 0.2812, 0.75, 0.2812, 0.8125, 0.25, 0.8125, 0.25, 0.75, 0.2812, 0.25, 0.2812, 0.3125, 0.25, 0.3125, 0.25, 0.25, 0.25, 0.4375, 0.25, 0.5, 0.2187, 0.5, 0.2187, 0.4375, 0.25, 0.375, 0.25, 0.4375, 0.2187, 0.4375, 0.2188, 0.375, 0.25, 0.3125, 0.25, 0.375, 0.2188, 0.375, 0.2187, 0.3125, 0.25, 0.75, 0.25, 0.8125, 0.2188, 0.8125, 0.2187, 0.75, 0.25, 0.25, 0.25, 0.3125, 0.2187, 0.3125, 0.2187, 0.25, 0.25, 0.6875, 0.25, 0.75, 0.2187, 0.75, 0.2187, 0.6875, 0.25, 0.1875, 0.25, 0.25, 0.2187, 0.25, 0.2188, 0.1875, 0.25, 0.625, 0.25, 0.6875, 0.2187, 0.6875, 0.2188, 0.625, 0.25, 0.125, 0.25, 0.1875, 0.2188, 0.1875, 0.2188, 0.125, 0.25, 0.5625, 0.25, 0.625, 0.2188, 0.625, 0.2187, 0.5625, 0.25, 0.0625, 0.25, 0.125, 0.2188, 0.125, 0.2188, 0.0625, 0.25, 0.5, 0.25, 0.5625, 0.2187, 0.5625, 0.2187, 0.5, 0.2344, 0.0, 0.25, 0.0625, 0.2188, 0.0625, 0.2188, 0.1875, 0.2187, 0.25, 0.1875, 0.25, 0.1875, 0.1875, 0.2188, 0.625, 0.2187, 0.6875, 0.1875, 0.6875, 0.1875, 0.625, 0.2188, 0.125, 0.2188, 0.1875, 0.1875, 0.1875, 0.1875, 0.125, 0.2187, 0.5625, 0.2188, 0.625, 0.1875, 0.625, 0.1875, 0.5625, 0.2188, 0.0625, 0.2188, 0.125, 0.1875, 0.125, 0.1875, 0.0625, 0.2187, 0.5, 0.2187, 0.5625, 0.1875, 0.5625, 0.1875, 0.5, 0.2031, 0.0, 0.2188, 0.0625, 0.1875, 0.0625, 0.2187, 0.4375, 0.2187, 0.5, 0.1875, 0.5, 0.1875, 0.4375, 0.2188, 0.375, 0.2187, 0.4375, 0.1875, 0.4375, 0.1875, 0.375, 0.2187, 0.3125, 0.2188, 0.375, 0.1875, 0.375, 0.1875, 0.3125, 0.2187, 0.75, 0.2188, 0.8125, 0.1875, 0.8125, 0.1875, 0.75, 0.2187, 0.25, 0.2187, 0.3125, 0.1875, 0.3125, 0.1875, 0.25, 0.2187, 0.6875, 0.2187, 0.75, 0.1875, 0.75, 0.1875, 0.6875, 0.1875, 0.375, 0.1875, 0.4375, 0.1562, 0.4375, 0.1563, 0.375, 0.1875, 0.3125, 0.1875, 0.375, 0.1563, 0.375, 0.1562, 0.3125, 0.1875, 0.75, 0.1875, 0.8125, 0.1563, 0.8125, 0.1563, 0.75, 0.1875, 0.25, 0.1875, 0.3125, 0.1562, 0.3125, 0.1563, 0.25, 0.1875, 0.6875, 0.1875, 0.75, 0.1563, 0.75, 0.1562, 0.6875, 0.1875, 0.1875, 0.1875, 0.25, 0.1563, 0.25, 0.1563, 0.1875, 0.1875, 0.625, 0.1875, 0.6875, 0.1562, 0.6875, 0.1563, 0.625, 0.1875, 0.125, 0.1875, 0.1875, 0.1563, 0.1875, 0.1563, 0.125, 0.1875, 0.5625, 0.1875, 0.625, 0.1563, 0.625, 0.1562, 0.5625, 0.1875, 0.0625, 0.1875, 0.125, 0.1563, 0.125, 0.1563, 0.0625, 0.1875, 0.5, 0.1875, 0.5625, 0.1562, 0.5625, 0.1562, 0.5, 0.1719, 0.0, 0.1875, 0.0625, 0.1563, 0.0625, 0.1875, 0.4375, 0.1875, 0.5, 0.1562, 0.5, 0.1562, 0.4375, 0.1563, 0.125, 0.1563, 0.1875, 0.125, 0.1875, 0.125, 0.125, 0.1562, 0.5625, 0.1563, 0.625, 0.125, 0.625, 0.125, 0.5625, 0.1563, 0.0625, 0.1563, 0.125, 0.125, 0.125, 0.125, 0.0625, 0.1562, 0.5, 0.1562, 0.5625, 0.125, 0.5625, 0.125, 0.5, 0.1406, 0.0, 0.1563, 0.0625, 0.125, 0.0625, 0.1562, 0.4375, 0.1562, 0.5, 0.125, 0.5, 0.125, 0.4375, 0.1563, 0.375, 0.1562, 0.4375, 0.125, 0.4375, 0.125, 0.375, 0.1562, 0.3125, 0.1563, 0.375, 0.125, 0.375, 0.125, 0.3125, 0.1563, 0.75, 0.1563, 0.8125, 0.125, 0.8125, 0.125, 0.75, 0.1563, 0.25, 0.1562, 0.3125, 0.125, 0.3125, 0.125, 0.25, 0.1562, 0.6875, 0.1563, 0.75, 0.125, 0.75, 0.125, 0.6875, 0.1563, 0.1875, 0.1563, 0.25, 0.125, 0.25, 0.125, 0.1875, 0.1563, 0.625, 0.1562, 0.6875, 0.125, 0.6875, 0.125, 0.625, 0.125, 0.3125, 0.125, 0.375, 0.09375, 0.375, 0.09375, 0.3125, 0.125, 0.75, 0.125, 0.8125, 0.09375, 0.8125, 0.09375, 0.75, 0.125, 0.25, 0.125, 0.3125, 0.09375, 0.3125, 0.09375, 0.25, 0.125, 0.6875, 0.125, 0.75, 0.09375, 0.75, 0.09375, 0.6875, 0.125, 0.1875, 0.125, 0.25, 0.09375, 0.25, 0.09375, 0.1875, 0.125, 0.625, 0.125, 0.6875, 0.09375, 0.6875, 0.09375, 0.625, 0.125, 0.125, 0.125, 0.1875, 0.09375, 0.1875, 0.09375, 0.125, 0.125, 0.5625, 0.125, 0.625, 0.09375, 0.625, 0.09375, 0.5625, 0.125, 0.0625, 0.125, 0.125, 0.09375, 0.125, 0.09375, 0.0625, 0.125, 0.5, 0.125, 0.5625, 0.09375, 0.5625, 0.09375, 0.5, 0.1094, 0.0, 0.125, 0.0625, 0.09375, 0.0625, 0.125, 0.4375, 0.125, 0.5, 0.09375, 0.5, 0.09375, 0.4375, 0.125, 0.375, 0.125, 0.4375, 0.09375, 0.4375, 0.09375, 0.375, 0.09375, 0.5625, 0.09375, 0.625, 0.0625, 0.625, 0.0625, 0.5625, 0.09375, 0.0625, 0.09375, 0.125, 0.0625, 0.125, 0.0625, 0.0625, 0.09375, 0.5, 0.09375, 0.5625, 0.0625, 0.5625, 0.0625, 0.5, 0.07813, 0.0, 0.09375, 0.0625, 0.0625, 0.0625, 0.09375, 0.4375, 0.09375, 0.5, 0.0625, 0.5, 0.0625, 0.4375, 0.09375, 0.375, 0.09375, 0.4375, 0.0625, 0.4375, 0.0625, 0.375, 0.09375, 0.3125, 0.09375, 0.375, 0.0625, 0.375, 0.0625, 0.3125, 0.09375, 0.75, 0.09375, 0.8125, 0.0625, 0.8125, 0.0625, 0.75, 0.09375, 0.25, 0.09375, 0.3125, 0.0625, 0.3125, 0.0625, 0.25, 0.09375, 0.6875, 0.09375, 0.75, 0.0625, 0.75, 0.0625, 0.6875, 0.09375, 0.1875, 0.09375, 0.25, 0.0625, 0.25, 0.0625, 0.1875, 0.09375, 0.625, 0.09375, 0.6875, 0.0625, 0.6875, 0.0625, 0.625, 0.09375, 0.125, 0.09375, 0.1875, 0.0625, 0.1875, 0.0625, 0.125, 0.0625, 0.3125, 0.0625, 0.375, 0.03125, 0.375, 0.03125, 0.3125, 0.0625, 0.75, 0.0625, 0.8125, 0.03125, 0.8125, 0.03125, 0.75, 0.0625, 0.25, 0.0625, 0.3125, 0.03125, 0.3125, 0.03125, 0.25, 0.0625, 0.6875, 0.0625, 0.75, 0.03125, 0.75, 0.03125, 0.6875, 0.0625, 0.1875, 0.0625, 0.25, 0.03125, 0.25, 0.03125, 0.1875, 0.0625, 0.625, 0.0625, 0.6875, 0.03125, 0.6875, 0.03125, 0.625, 0.0625, 0.125, 0.0625, 0.1875, 0.03125, 0.1875, 0.03125, 0.125, 0.0625, 0.5625, 0.0625, 0.625, 0.03125, 0.625, 0.03125, 0.5625, 0.0625, 0.0625, 0.0625, 0.125, 0.03125, 0.125, 0.03125, 0.0625, 0.0625, 0.5, 0.0625, 0.5625, 0.03125, 0.5625, 0.03125, 0.5, 0.04688, 0.0, 0.0625, 0.0625, 0.03125, 0.0625, 0.0625, 0.4375, 0.0625, 0.5, 0.03125, 0.5, 0.03125, 0.4375, 0.0625, 0.375, 0.0625, 0.4375, 0.03125, 0.4375, 0.03125, 0.375, 0.03125, 0.0625, 0.03125, 0.125, 8.941e-08, 0.125, 2.384e-07, 0.0625, 0.03125, 0.5, 0.03125, 0.5625, 0.0, 0.5625, 0.0, 0.5, 0.01563, 0.0, 0.03125, 0.0625, 2.384e-07, 0.0625, 0.03125, 0.4375, 0.03125, 0.5, 0.0, 0.5, 0.0, 0.4375, 0.03125, 0.375, 0.03125, 0.4375, 0.0, 0.4375, 5.96e-08, 0.375, 0.03125, 0.3125, 0.03125, 0.375, 5.96e-08, 0.375, 0.0, 0.3125, 0.03125, 0.75, 0.03125, 0.8125, 5.96e-08, 0.8125, 0.0, 0.75, 0.03125, 0.25, 0.03125, 0.3125, 0.0, 0.3125, 0.0, 0.25, 0.03125, 0.6875, 0.03125, 0.75, 0.0, 0.75, 0.0, 0.6875, 0.03125, 0.1875, 0.03125, 0.25, 0.0, 0.25, 5.96e-08, 0.1875, 0.03125, 0.625, 0.03125, 0.6875, 0.0, 0.6875, 5.96e-08, 0.625, 0.03125, 0.125, 0.03125, 0.1875, 5.96e-08, 0.1875, 8.941e-08, 0.125, 0.03125, 0.5625, 0.03125, 0.625, 5.96e-08, 0.625, 0.0, 0.5625, 1.0, 0.75, 1.0, 0.8125, 0.9688, 0.8125, 0.9688, 0.75, 1.0, 0.25, 1.0, 0.3125, 0.9688, 0.3125, 0.9688, 0.25, 1.0, 0.6875, 1.0, 0.75, 0.9688, 0.75, 0.9688, 0.6875, 1.0, 0.1875, 1.0, 0.25, 0.9688, 0.25, 0.9688, 0.1875, 1.0, 0.625, 1.0, 0.6875, 0.9688, 0.6875, 0.9688, 0.625, 1.0, 0.125, 1.0, 0.1875, 0.9688, 0.1875, 0.9688, 0.125, 1.0, 0.5625, 1.0, 0.625, 0.9688, 0.625, 0.9688, 0.5625, 1.0, 0.0625, 1.0, 0.125, 0.9688, 0.125, 0.9688, 0.0625, 1.0, 0.5, 1.0, 0.5625, 0.9688, 0.5625, 0.9688, 0.5, 0.9844, 0.0, 1.0, 0.0625, 0.9688, 0.0625, 1.0, 0.4375, 1.0, 0.5, 0.9688, 0.5, 0.9688, 0.4375, 1.0, 0.375, 1.0, 0.4375, 0.9688, 0.4375, 0.9688, 0.375, 1.0, 0.3125, 1.0, 0.375, 0.9688, 0.375, 0.9688, 0.3125, 0.9688, 0.5, 0.9688, 0.5625, 0.9375, 0.5625, 0.9375, 0.5, 0.9531, 0.0, 0.9688, 0.0625, 0.9375, 0.0625, 0.9688, 0.4375, 0.9688, 0.5, 0.9375, 0.5, 0.9375, 0.4375, 0.9688, 0.375, 0.9688, 0.4375, 0.9375, 0.4375, 0.9375, 0.375, 0.9688, 0.3125, 0.9688, 0.375, 0.9375, 0.375, 0.9375, 0.3125, 0.9688, 0.75, 0.9688, 0.8125, 0.9375, 0.8125, 0.9375, 0.75, 0.9688, 0.25, 0.9688, 0.3125, 0.9375, 0.3125, 0.9375, 0.25, 0.9688, 0.6875, 0.9688, 0.75, 0.9375, 0.75, 0.9375, 0.6875, 0.9688, 0.1875, 0.9688, 0.25, 0.9375, 0.25, 0.9375, 0.1875, 0.9688, 0.625, 0.9688, 0.6875, 0.9375, 0.6875, 0.9375, 0.625, 0.9688, 0.125, 0.9688, 0.1875, 0.9375, 0.1875, 0.9375, 0.125, 0.9688, 0.5625, 0.9688, 0.625, 0.9375, 0.625, 0.9375, 0.5625, 0.9688, 0.0625, 0.9688, 0.125, 0.9375, 0.125, 0.9375, 0.0625, 0.9375, 0.25, 0.9375, 0.3125, 0.9062, 0.3125, 0.9062, 0.25, 0.9375, 0.6875, 0.9375, 0.75, 0.9062, 0.75, 0.9062, 0.6875, 0.9375, 0.1875, 0.9375, 0.25, 0.9062, 0.25, 0.9062, 0.1875, 0.9375, 0.625, 0.9375, 0.6875, 0.9062, 0.6875, 0.9062, 0.625, 0.9375, 0.125, 0.9375, 0.1875, 0.9062, 0.1875, 0.9063, 0.125, 0.9375, 0.5625, 0.9375, 0.625, 0.9062, 0.625, 0.9062, 0.5625, 0.9375, 0.0625, 0.9375, 0.125, 0.9063, 0.125, 0.9063, 0.0625, 0.9375, 0.5, 0.9375, 0.5625, 0.9062, 0.5625, 0.9062, 0.5, 0.9219, 0.0, 0.9375, 0.0625, 0.9063, 0.0625, 0.9375, 0.4375, 0.9375, 0.5, 0.9062, 0.5, 0.9062, 0.4375, 0.9375, 0.375, 0.9375, 0.4375, 0.9062, 0.4375, 0.9062, 0.375, 0.9375, 0.3125, 0.9375, 0.375, 0.9062, 0.375, 0.9062, 0.3125, 0.9375, 0.75, 0.9375, 0.8125, 0.9062, 0.8125, 0.9062, 0.75, 0.8906, 0.0, 0.9063, 0.0625, 0.875, 0.0625, 0.9062, 0.4375, 0.9062, 0.5, 0.875, 0.5, 0.875, 0.4375, 0.9062, 0.375, 0.9062, 0.4375, 0.875, 0.4375, 0.875, 0.375, 0.9062, 0.3125, 0.9062, 0.375, 0.875, 0.375, 0.875, 0.3125, 0.9062, 0.75, 0.9062, 0.8125, 0.875, 0.8125, 0.875, 0.75, 0.9062, 0.25, 0.9062, 0.3125, 0.875, 0.3125, 0.875, 0.25, 0.9062, 0.6875, 0.9062, 0.75, 0.875, 0.75, 0.875, 0.6875, 0.9062, 0.1875, 0.9062, 0.25, 0.875, 0.25, 0.875, 0.1875, 0.9062, 0.625, 0.9062, 0.6875, 0.875, 0.6875, 0.875, 0.625, 0.9063, 0.125, 0.9062, 0.1875, 0.875, 0.1875, 0.875, 0.125, 0.9062, 0.5625, 0.9062, 0.625, 0.875, 0.625, 0.875, 0.5625, 0.9063, 0.0625, 0.9063, 0.125, 0.875, 0.125, 0.875, 0.0625, 0.9062, 0.5, 0.9062, 0.5625, 0.875, 0.5625, 0.875, 0.5, 0.875, 0.1875, 0.875, 0.25, 0.8438, 0.25, 0.8438, 0.1875, 0.875, 0.625, 0.875, 0.6875, 0.8438, 0.6875, 0.8438, 0.625, 0.875, 0.125, 0.875, 0.1875, 0.8438, 0.1875, 0.8438, 0.125, 0.875, 0.5625, 0.875, 0.625, 0.8438, 0.625, 0.8438, 0.5625, 0.875, 0.0625, 0.875, 0.125, 0.8438, 0.125, 0.8438, 0.0625, 0.875, 0.5, 0.875, 0.5625, 0.8438, 0.5625, 0.8438, 0.5, 0.8594, 0.0, 0.875, 0.0625, 0.8438, 0.0625, 0.875, 0.4375, 0.875, 0.5, 0.8438, 0.5, 0.8438, 0.4375, 0.875, 0.375, 0.875, 0.4375, 0.8438, 0.4375, 0.8438, 0.375, 0.875, 0.3125, 0.875, 0.375, 0.8438, 0.375, 0.8438, 0.3125, 0.875, 0.75, 0.875, 0.8125, 0.8438, 0.8125, 0.8438, 0.75, 0.875, 0.25, 0.875, 0.3125, 0.8438, 0.3125, 0.8438, 0.25, 0.875, 0.6875, 0.875, 0.75, 0.8438, 0.75, 0.8438, 0.6875, 0.8438, 0.375, 0.8438, 0.4375, 0.8125, 0.4375, 0.8125, 0.375, 0.8438, 0.3125, 0.8438, 0.375, 0.8125, 0.375, 0.8125, 0.3125, 0.8438, 0.75, 0.8438, 0.8125, 0.8125, 0.8125, 0.8125, 0.75, 0.8438, 0.25, 0.8438, 0.3125, 0.8125, 0.3125, 0.8125, 0.25, 0.8438, 0.6875, 0.8438, 0.75, 0.8125, 0.75, 0.8125, 0.6875, 0.8438, 0.1875, 0.8438, 0.25, 0.8125, 0.25, 0.8125, 0.1875, 0.8438, 0.625, 0.8438, 0.6875, 0.8125, 0.6875, 0.8125, 0.625, 0.8438, 0.125, 0.8438, 0.1875, 0.8125, 0.1875, 0.8125, 0.125, 0.8438, 0.5625, 0.8438, 0.625, 0.8125, 0.625, 0.8125, 0.5625, 0.8438, 0.0625, 0.8438, 0.125, 0.8125, 0.125, 0.8125, 0.0625, 0.8438, 0.5, 0.8438, 0.5625, 0.8125, 0.5625, 0.8125, 0.5, 0.8281, 0.0, 0.8438, 0.0625, 0.8125, 0.0625, 0.8438, 0.4375, 0.8438, 0.5, 0.8125, 0.5, 0.8125, 0.4375, 0.8125, 0.625, 0.8125, 0.6875, 0.7812, 0.6875, 0.7812, 0.625, 0.8125, 0.125, 0.8125, 0.1875, 0.7812, 0.1875, 0.7812, 0.125, 0.8125, 0.5625, 0.8125, 0.625, 0.7812, 0.625, 0.7812, 0.5625, 0.8125, 0.0625, 0.8125, 0.125, 0.7812, 0.125, 0.7812, 0.0625, 0.8125, 0.5, 0.8125, 0.5625, 0.7812, 0.5625, 0.7812, 0.5, 0.7969, 0.0, 0.8125, 0.0625, 0.7812, 0.0625, 0.8125, 0.4375, 0.8125, 0.5, 0.7812, 0.5, 0.7812, 0.4375, 0.8125, 0.375, 0.8125, 0.4375, 0.7812, 0.4375, 0.7812, 0.375, 0.8125, 0.3125, 0.8125, 0.375, 0.7812, 0.375, 0.7812, 0.3125, 0.8125, 0.75, 0.8125, 0.8125, 0.7812, 0.8125, 0.7812, 0.75, 0.8125, 0.25, 0.8125, 0.3125, 0.7812, 0.3125, 0.7812, 0.25, 0.8125, 0.6875, 0.8125, 0.75, 0.7812, 0.75, 0.7812, 0.6875, 0.8125, 0.1875, 0.8125, 0.25, 0.7812, 0.25, 0.7812, 0.1875, 0.7812, 0.375, 0.7812, 0.4375, 0.75, 0.4375, 0.75, 0.375, 0.7812, 0.3125, 0.7812, 0.375, 0.75, 0.375, 0.75, 0.3125, 0.7812, 0.75, 0.7812, 0.8125, 0.75, 0.8125, 0.75, 0.75, 0.7812, 0.25, 0.7812, 0.3125, 0.75, 0.3125, 0.75, 0.25, 0.7812, 0.6875, 0.7812, 0.75, 0.75, 0.75, 0.75, 0.6875, 0.7812, 0.1875, 0.7812, 0.25, 0.75, 0.25, 0.75, 0.1875, 0.7812, 0.625, 0.7812, 0.6875, 0.75, 0.6875, 0.75, 0.625, 0.7812, 0.125, 0.7812, 0.1875, 0.75, 0.1875, 0.75, 0.125, 0.7812, 0.5625, 0.7812, 0.625, 0.75, 0.625, 0.75, 0.5625, 0.7812, 0.0625, 0.7812, 0.125, 0.75, 0.125, 0.75, 0.0625, 0.7812, 0.5, 0.7812, 0.5625, 0.75, 0.5625, 0.75, 0.5, 0.7656, 0.0, 0.7812, 0.0625, 0.75, 0.0625, 0.7812, 0.4375, 0.7812, 0.5, 0.75, 0.5, 0.75, 0.4375])
me_sphere.use_remesh_preserve_volume = False
me_sphere.use_remesh_preserve_attributes = False
me_sphere.use_mirror_vertex_groups = False
me_sphere.update()
me_cube_001 = bpy.data.meshes.new('Cube.001')
me_cube_001.from_pydata([(-1.0, -1.0, -1.0), (-1.0, -1.0, 1.0), (-0.1747, 1.0, -0.1747), (-0.1747, 1.0, 0.1747), (1.0, -1.0, -1.0), (1.0, -1.0, 1.0), (0.1747, 1.0, -0.1747), (0.1747, 1.0, 0.1747), (-1.0, 1.0, 1.0), (-1.0, 1.0, -1.0), (1.0, 1.0, -1.0), (1.0, 1.0, 1.0), (-0.1747, 7.725, 0.1747), (-0.1747, 7.725, -0.1747), (0.1747, 7.725, -0.1747), (0.1747, 7.725, 0.1747), (-0.1747, 1.48, -0.1747), (-0.1747, 1.961, -0.1747), (-0.1747, 2.441, -0.1747), (-0.1747, 2.921, -0.1747), (-0.1747, 3.402, -0.1747), (-0.1747, 3.882, -0.1747), (-0.1747, 4.362, -0.1747), (-0.1747, 4.843, -0.1747), (-0.1747, 5.323, -0.1747), (-0.1747, 5.803, -0.1747), (-0.1747, 6.284, -0.1747), (-0.1747, 6.764, -0.1747), (-0.1747, 7.244, -0.1747), (0.1747, 7.244, -0.1747), (0.1747, 6.764, -0.1747), (0.1747, 6.284, -0.1747), (0.1747, 5.803, -0.1747), (0.1747, 5.323, -0.1747), (0.1747, 4.843, -0.1747), (0.1747, 4.362, -0.1747), (0.1747, 3.882, -0.1747), (0.1747, 3.402, -0.1747), (0.1747, 2.921, -0.1747), (0.1747, 2.441, -0.1747), (0.1747, 1.961, -0.1747), (0.1747, 1.48, -0.1747), (0.1747, 1.48, 0.1747), (0.1747, 1.961, 0.1747), (0.1747, 2.441, 0.1747), (0.1747, 2.921, 0.1747), (0.1747, 3.402, 0.1747), (0.1747, 3.882, 0.1747), (0.1747, 4.362, 0.1747), (0.1747, 4.843, 0.1747), (0.1747, 5.323, 0.1747), (0.1747, 5.803, 0.1747), (0.1747, 6.284, 0.1747), (0.1747, 6.764, 0.1747), (0.1747, 7.244, 0.1747), (-0.1747, 7.244, 0.1747), (-0.1747, 6.764, 0.1747), (-0.1747, 6.284, 0.1747), (-0.1747, 5.803, 0.1747), (-0.1747, 5.323, 0.1747), (-0.1747, 4.843, 0.1747), (-0.1747, 4.362, 0.1747), (-0.1747, 3.882, 0.1747), (-0.1747, 3.402, 0.1747), (-0.1747, 2.921, 0.1747), (-0.1747, 2.441, 0.1747), (-0.1747, 1.961, 0.1747), (-0.1747, 1.48, 0.1747)], [], [(0, 1, 8, 9), (29, 28, 13, 14), (10, 11, 5, 4), (4, 5, 1, 0), (9, 10, 4, 0), (11, 8, 1, 5), (3, 2, 9, 8), (2, 6, 10, 9), (7, 3, 8, 11), (6, 7, 11, 10), (13, 12, 15, 14), (55, 54, 15, 12), (28, 55, 12, 13), (54, 29, 14, 15), (7, 6, 41, 42), (42, 41, 40, 43), (43, 40, 39, 44), (44, 39, 38, 45), (45, 38, 37, 46), (46, 37, 36, 47), (47, 36, 35, 48), (48, 35, 34, 49), (49, 34, 33, 50), (50, 33, 32, 51), (51, 32, 31, 52), (52, 31, 30, 53), (53, 30, 29, 54), (2, 3, 67, 16), (16, 67, 66, 17), (17, 66, 65, 18), (18, 65, 64, 19), (19, 64, 63, 20), (20, 63, 62, 21), (21, 62, 61, 22), (22, 61, 60, 23), (23, 60, 59, 24), (24, 59, 58, 25), (25, 58, 57, 26), (26, 57, 56, 27), (27, 56, 55, 28), (3, 7, 42, 67), (67, 42, 43, 66), (66, 43, 44, 65), (65, 44, 45, 64), (64, 45, 46, 63), (63, 46, 47, 62), (62, 47, 48, 61), (61, 48, 49, 60), (60, 49, 50, 59), (59, 50, 51, 58), (58, 51, 52, 57), (57, 52, 53, 56), (56, 53, 54, 55), (6, 2, 16, 41), (41, 16, 17, 40), (40, 17, 18, 39), (39, 18, 19, 38), (38, 19, 20, 37), (37, 20, 21, 36), (36, 21, 22, 35), (35, 22, 23, 34), (34, 23, 24, 33), (33, 24, 25, 32), (32, 25, 26, 31), (31, 26, 27, 30), (30, 27, 28, 29)])
_uv = me_cube_001.uv_layers.new(name='UVMap')
_uv.uv.foreach_set('vector', [0.375, 0.0, 0.625, 0.0, 0.625, 0.25, 0.375, 0.25, 0.4782, 0.3968, 0.4782, 0.3532, 0.4782, 0.3532, 0.4782, 0.3968, 0.375, 0.5, 0.625, 0.5, 0.625, 0.75, 0.375, 0.75, 0.375, 0.75, 0.625, 0.75, 0.625, 1.0, 0.375, 1.0, 0.125, 0.5, 0.375, 0.5, 0.375, 0.75, 0.125, 0.75, 0.625, 0.5, 0.875, 0.5, 0.875, 0.75, 0.625, 0.75, 0.5218, 0.3532, 0.4782, 0.3532, 0.375, 0.25, 0.625, 0.25, 0.4782, 0.3532, 0.4782, 0.3968, 0.375, 0.5, 0.375, 0.25, 0.5218, 0.3968, 0.5218, 0.3532, 0.625, 0.25, 0.625, 0.5, 0.4782, 0.3968, 0.5218, 0.3968, 0.625, 0.5, 0.375, 0.5, 0.4782, 0.3532, 0.5218, 0.3532, 0.5218, 0.3968, 0.4782, 0.3968, 0.5218, 0.3532, 0.5218, 0.3968, 0.5218, 0.3968, 0.5218, 0.3532, 0.4782, 0.3532, 0.5218, 0.3532, 0.5218, 0.3532, 0.4782, 0.3532, 0.5218, 0.3968, 0.4782, 0.3968, 0.4782, 0.3968, 0.5218, 0.3968, 0.5218, 0.3968, 0.4782, 0.3968, 0.4782, 0.3968, 0.5218, 0.3968, 0.5218, 0.3968, 0.4782, 0.3968, 0.4782, 0.3968, 0.5218, 0.3968, 0.5218, 0.3968, 0.4782, 0.3968, 0.4782, 0.3968, 0.5218, 0.3968, 0.5218, 0.3968, 0.4782, 0.3968, 0.4782, 0.3968, 0.5218, 0.3968, 0.5218, 0.3968, 0.4782, 0.3968, 0.4782, 0.3968, 0.5218, 0.3968, 0.5218, 0.3968, 0.4782, 0.3968, 0.4782, 0.3968, 0.5218, 0.3968, 0.5218, 0.3968, 0.4782, 0.3968, 0.4782, 0.3968, 0.5218, 0.3968, 0.5218, 0.3968, 0.4782, 0.3968, 0.4782, 0.3968, 0.5218, 0.3968, 0.5218, 0.3968, 0.4782, 0.3968, 0.4782, 0.3968, 0.5218, 0.3968, 0.5218, 0.3968, 0.4782, 0.3968, 0.4782, 0.3968, 0.5218, 0.3968, 0.5218, 0.3968, 0.4782, 0.3968, 0.4782, 0.3968, 0.5218, 0.3968, 0.5218, 0.3968, 0.4782, 0.3968, 0.4782, 0.3968, 0.5218, 0.3968, 0.5218, 0.3968, 0.4782, 0.3968, 0.4782, 0.3968, 0.5218, 0.3968, 0.4782, 0.3532, 0.5218, 0.3532, 0.5218, 0.3532, 0.4782, 0.3532, 0.4782, 0.3532, 0.5218, 0.3532, 0.5218, 0.3532, 0.4782, 0.3532, 0.4782, 0.3532, 0.5218, 0.3532, 0.5218, 0.3532, 0.4782, 0.3532, 0.4782, 0.3532, 0.5218, 0.3532, 0.5218, 0.3532, 0.4782, 0.3532, 0.4782, 0.3532, 0.5218, 0.3532, 0.5218, 0.3532, 0.4782, 0.3532, 0.4782, 0.3532, 0.5218, 0.3532, 0.5218, 0.3532, 0.4782, 0.3532, 0.4782, 0.3532, 0.5218, 0.3532, 0.5218, 0.3532, 0.4782, 0.3532, 0.4782, 0.3532, 0.5218, 0.3532, 0.5218, 0.3532, 0.4782, 0.3532, 0.4782, 0.3532, 0.5218, 0.3532, 0.5218, 0.3532, 0.4782, 0.3532, 0.4782, 0.3532, 0.5218, 0.3532, 0.5218, 0.3532, 0.4782, 0.3532, 0.4782, 0.3532, 0.5218, 0.3532, 0.5218, 0.3532, 0.4782, 0.3532, 0.4782, 0.3532, 0.5218, 0.3532, 0.5218, 0.3532, 0.4782, 0.3532, 0.4782, 0.3532, 0.5218, 0.3532, 0.5218, 0.3532, 0.4782, 0.3532, 0.5218, 0.3532, 0.5218, 0.3968, 0.5218, 0.3968, 0.5218, 0.3532, 0.5218, 0.3532, 0.5218, 0.3968, 0.5218, 0.3968, 0.5218, 0.3532, 0.5218, 0.3532, 0.5218, 0.3968, 0.5218, 0.3968, 0.5218, 0.3532, 0.5218, 0.3532, 0.5218, 0.3968, 0.5218, 0.3968, 0.5218, 0.3532, 0.5218, 0.3532, 0.5218, 0.3968, 0.5218, 0.3968, 0.5218, 0.3532, 0.5218, 0.3532, 0.5218, 0.3968, 0.5218, 0.3968, 0.5218, 0.3532, 0.5218, 0.3532, 0.5218, 0.3968, 0.5218, 0.3968, 0.5218, 0.3532, 0.5218, 0.3532, 0.5218, 0.3968, 0.5218, 0.3968, 0.5218, 0.3532, 0.5218, 0.3532, 0.5218, 0.3968, 0.5218, 0.3968, 0.5218, 0.3532, 0.5218, 0.3532, 0.5218, 0.3968, 0.5218, 0.3968, 0.5218, 0.3532, 0.5218, 0.3532, 0.5218, 0.3968, 0.5218, 0.3968, 0.5218, 0.3532, 0.5218, 0.3532, 0.5218, 0.3968, 0.5218, 0.3968, 0.5218, 0.3532, 0.5218, 0.3532, 0.5218, 0.3968, 0.5218, 0.3968, 0.5218, 0.3532, 0.4782, 0.3968, 0.4782, 0.3532, 0.4782, 0.3532, 0.4782, 0.3968, 0.4782, 0.3968, 0.4782, 0.3532, 0.4782, 0.3532, 0.4782, 0.3968, 0.4782, 0.3968, 0.4782, 0.3532, 0.4782, 0.3532, 0.4782, 0.3968, 0.4782, 0.3968, 0.4782, 0.3532, 0.4782, 0.3532, 0.4782, 0.3968, 0.4782, 0.3968, 0.4782, 0.3532, 0.4782, 0.3532, 0.4782, 0.3968, 0.4782, 0.3968, 0.4782, 0.3532, 0.4782, 0.3532, 0.4782, 0.3968, 0.4782, 0.3968, 0.4782, 0.3532, 0.4782, 0.3532, 0.4782, 0.3968, 0.4782, 0.3968, 0.4782, 0.3532, 0.4782, 0.3532, 0.4782, 0.3968, 0.4782, 0.3968, 0.4782, 0.3532, 0.4782, 0.3532, 0.4782, 0.3968, 0.4782, 0.3968, 0.4782, 0.3532, 0.4782, 0.3532, 0.4782, 0.3968, 0.4782, 0.3968, 0.4782, 0.3532, 0.4782, 0.3532, 0.4782, 0.3968, 0.4782, 0.3968, 0.4782, 0.3532, 0.4782, 0.3532, 0.4782, 0.3968, 0.4782, 0.3968, 0.4782, 0.3532, 0.4782, 0.3532, 0.4782, 0.3968])
me_cube_001.use_remesh_preserve_volume = False
me_cube_001.use_remesh_preserve_attributes = False
me_cube_001.use_mirror_vertex_groups = False
me_cube_001.update()
arm_armature = bpy.data.armatures.new('Armature')  # bones are not reproduced
arm_armature_001 = bpy.data.armatures.new('Armature.001')  # bones are not reproduced

# ---- objects
ob_sphere = bpy.data.objects.new('Sphere', me_sphere)
ob_armature = bpy.data.objects.new('Armature', arm_armature)
ob_tail = bpy.data.objects.new('tail', me_cube_001)
ob_armature_tail = bpy.data.objects.new('Armature-tail', arm_armature_001)

# ---- transforms, parenting, visibility, modifiers, constraints
ob_sphere.parent = ob_armature
ob_sphere.location = (0.0, 0.0, 0.0)
ob_sphere.lineart.crease_threshold = 0.0
_vg = ob_sphere.vertex_groups.new(name='tong01')
for _i, _w in zip([0, 1, 2, 3, 4, 5, 6, 8, 9, 10, 11, 12, 13, 14, 21, 22, 23, 24, 25, 26, 27, 34, 35, 36, 37, 38, 39, 40, 47, 48, 49, 50, 51, 52, 53, 60, 61, 62, 63, 64, 65, 66, 73, 74, 75, 76, 77, 78, 79, 86, 87, 88, 89, 90, 91, 92, 99, 100, 101, 102, 103, 104, 105, 112, 113, 114, 115, 116, 117, 118, 125, 126, 127, 128, 129, 130, 131, 138, 139, 140, 141, 142, 143, 144, 151, 152, 153, 154, 155, 156, 157, 164, 165, 166, 167, 168, 169, 178, 179, 180, 181, 182, 183, 191, 192, 193, 194, 195, 196, 204, 205, 206, 207, 208, 209, 217, 218, 219, 220, 221, 222, 230, 231, 232, 233, 234, 235, 243, 244, 245, 246, 247, 248, 256, 257, 258, 259, 260, 261, 262, 269, 270, 271, 272, 273, 274, 275, 282, 283, 284, 285, 286, 287, 288, 295, 296, 297, 298, 299, 300, 301, 308, 309, 310, 311, 312, 313, 314, 321, 322, 323, 324, 325, 326, 327, 334, 335, 336, 337, 338, 339, 340, 347, 348, 349, 350, 351, 352, 353, 360, 361, 362, 363, 364, 365, 366, 373, 374, 375, 376, 377, 378, 379, 386, 387, 388, 389, 390, 391, 392, 399, 400, 401, 402, 403, 404, 405], [0.9621, 0.9409, 0.8501, 0.6262, 0.2068, 0.07551, 0.009988, 0.9575, 0.9335, 0.8339, 0.5844, 0.1993, 0.07544, 0.01141, 0.9456, 0.9152, 0.793, 0.4366, 0.1818, 0.07541, 0.0147, 0.93, 0.8921, 0.751, 0.3802, 0.1723, 0.07624, 0.01843, 0.9143, 0.8695, 0.7164, 0.3557, 0.1676, 0.07699, 0.02116, 0.9008, 0.8506, 0.6904, 0.3415, 0.1639, 0.07697, 0.02242, 0.8905, 0.8364, 0.672, 0.3307, 0.16, 0.07616, 0.02249, 0.8838, 0.8271, 0.66, 0.3218, 0.1561, 0.07477, 0.02159, 0.8803, 0.8225, 0.6541, 0.3151, 0.1523, 0.07293, 0.01964, 0.8801, 0.8227, 0.6544, 0.3111, 0.1487, 0.07048, 0.01652, 0.8834, 0.8278, 0.6612, 0.3095, 0.145, 0.06719, 0.01215, 0.8906, 0.8377, 0.6743, 0.3099, 0.141, 0.06327, 0.006704, 0.9016, 0.852, 0.6935, 0.3122, 0.1363, 0.05851, 0.0001538, 0.9158, 0.8703, 0.7181, 0.3201, 0.1309, 0.05285, 0.9331, 0.8957, 0.7545, 0.3499, 0.1272, 0.0443, 0.9511, 0.9324, 0.8244, 0.4494, 0.1323, 0.03266, 0.9593, 0.9516, 0.8707, 0.4916, 0.1295, 0.0211, 0.9518, 0.9321, 0.8231, 0.451, 0.1321, 0.03313, 0.9337, 0.897, 0.7536, 0.3458, 0.1303, 0.04666, 0.9159, 0.8711, 0.7172, 0.3179, 0.1327, 0.05408, 0.9013, 0.8523, 0.6926, 0.3109, 0.1371, 0.05964, 0.001369, 0.8902, 0.8376, 0.6734, 0.3088, 0.1414, 0.06439, 0.008111, 0.8832, 0.8274, 0.6605, 0.3085, 0.145, 0.06807, 0.01342, 0.88, 0.8223, 0.6544, 0.3102, 0.1482, 0.0708, 0.01725, 0.8806, 0.8224, 0.6547, 0.3144, 0.1515, 0.07286, 0.01982, 0.8845, 0.8272, 0.6609, 0.3213, 0.1553, 0.07451, 0.0214, 0.8915, 0.8367, 0.673, 0.3306, 0.1594, 0.07582, 0.02218, 0.9017, 0.8508, 0.6912, 0.342, 0.1634, 0.07662, 0.0221, 0.9149, 0.8695, 0.7166, 0.3571, 0.1673, 0.07669, 0.02088, 0.9302, 0.8919, 0.7502, 0.3825, 0.1723, 0.07604, 0.01822, 0.9455, 0.9152, 0.7916, 0.4385, 0.182, 0.07533, 0.01456, 0.9575, 0.934, 0.8345, 0.5825, 0.2005, 0.07554, 0.01134]): _vg.add([_i], _w, 'REPLACE')
_vg = ob_sphere.vertex_groups.new(name='tong02')
for _i, _w in zip([0, 1, 2, 3, 4, 5, 6, 8, 9, 10, 11, 12, 13, 14, 15, 16, 21, 22, 23, 24, 25, 26, 27, 28, 29, 30, 34, 35, 36, 37, 38, 39, 40, 41, 42, 43, 47, 48, 49, 50, 51, 52, 53, 54, 55, 56, 60, 61, 62, 63, 64, 65, 66, 67, 68, 69, 73, 74, 75, 76, 77, 78, 79, 80, 81, 82, 86, 87, 88, 89, 90, 91, 92, 93, 94, 95, 99, 100, 101, 102, 103, 104, 105, 106, 107, 108, 112, 113, 114, 115, 116, 117, 118, 119, 120, 121, 125, 126, 127, 128, 129, 130, 131, 132, 133, 134, 138, 139, 140, 141, 142, 143, 144, 145, 146, 147, 151, 152, 153, 154, 155, 156, 157, 158, 159, 160, 164, 165, 166, 167, 168, 169, 170, 171, 172, 178, 179, 180, 181, 182, 183, 184, 185, 186, 191, 192, 193, 194, 195, 196, 197, 198, 204, 205, 206, 207, 208, 209, 210, 211, 217, 218, 219, 220, 221, 222, 223, 224, 230, 231, 232, 233, 234, 235, 236, 237, 238, 243, 244, 245, 246, 247, 248, 249, 250, 251, 256, 257, 258, 259, 260, 261, 262, 263, 264, 265, 269, 270, 271, 272, 273, 274, 275, 276, 277, 278, 282, 283, 284, 285, 286, 287, 288, 289, 290, 291, 295, 296, 297, 298, 299, 300, 301, 302, 303, 304, 308, 309, 310, 311, 312, 313, 314, 315, 316, 317, 321, 322, 323, 324, 325, 326, 327, 328, 329, 330, 334, 335, 336, 337, 338, 339, 340, 341, 342, 343, 347, 348, 349, 350, 351, 352, 353, 354, 355, 356, 360, 361, 362, 363, 364, 365, 366, 367, 368, 369, 373, 374, 375, 376, 377, 378, 379, 380, 381, 382, 386, 387, 388, 389, 390, 391, 392, 393, 394, 395, 399, 400, 401, 402, 403, 404, 405, 406, 407, 412, 413], [0.01803, 0.05295, 0.1337, 0.3297, 0.6815, 0.6318, 0.2485, 0.02643, 0.05966, 0.1486, 0.3692, 0.6848, 0.6269, 0.253, 0.1118, 0.05123, 0.04802, 0.07632, 0.1864, 0.5115, 0.692, 0.6159, 0.2632, 0.1213, 0.0574, 0.00172, 0.06306, 0.09723, 0.2245, 0.5609, 0.6897, 0.6039, 0.2741, 0.132, 0.06477, 0.01096, 0.07728, 0.1176, 0.2552, 0.5791, 0.6848, 0.5953, 0.2825, 0.1406, 0.0711, 0.01934, 0.08958, 0.1346, 0.2781, 0.5886, 0.6824, 0.5919, 0.2882, 0.1461, 0.07544, 0.02546, 0.09894, 0.1474, 0.2944, 0.5966, 0.6838, 0.5935, 0.2924, 0.1491, 0.07776, 0.02902, 0.1052, 0.156, 0.3052, 0.6045, 0.6883, 0.5987, 0.2953, 0.1501, 0.0783, 0.03006, 0.1085, 0.1603, 0.311, 0.6118, 0.6947, 0.6059, 0.2963, 0.1491, 0.07713, 0.02863, 0.1089, 0.1605, 0.3117, 0.6182, 0.7029, 0.6144, 0.295, 0.1457, 0.07415, 0.02469, 0.1062, 0.1565, 0.3072, 0.6238, 0.7131, 0.6246, 0.291, 0.1396, 0.06933, 0.01837, 0.1001, 0.1483, 0.2974, 0.6294, 0.726, 0.6378, 0.2845, 0.1311, 0.06279, 0.01002, 0.09045, 0.1361, 0.2824, 0.6347, 0.7422, 0.6551, 0.2746, 0.1199, 0.05486, 0.0004303, 0.07775, 0.1203, 0.2626, 0.6357, 0.7609, 0.6762, 0.2614, 0.1068, 0.04253, 0.06206, 0.09742, 0.2313, 0.6162, 0.7793, 0.6998, 0.2447, 0.09181, 0.02382, 0.04097, 0.06358, 0.1674, 0.531, 0.7931, 0.7306, 0.2125, 0.06934, 0.0258, 0.04118, 0.124, 0.4967, 0.8106, 0.7627, 0.1765, 0.05234, 0.03976, 0.06378, 0.1687, 0.5294, 0.7933, 0.7328, 0.2092, 0.06758, 0.06153, 0.09636, 0.2325, 0.6199, 0.776, 0.7014, 0.242, 0.08885, 0.02183, 0.07773, 0.1197, 0.2636, 0.6377, 0.7588, 0.6758, 0.2601, 0.1041, 0.04026, 0.0907, 0.1359, 0.2834, 0.6359, 0.7409, 0.6537, 0.2745, 0.1178, 0.05383, 0.000101, 0.1004, 0.1485, 0.2984, 0.6305, 0.7252, 0.6363, 0.2854, 0.1297, 0.062, 0.009741, 0.1064, 0.157, 0.3079, 0.6249, 0.7128, 0.6231, 0.2923, 0.1388, 0.06882, 0.0182, 0.109, 0.1609, 0.3118, 0.6192, 0.7031, 0.6128, 0.2957, 0.145, 0.07386, 0.02463, 0.1082, 0.1604, 0.3105, 0.6127, 0.6953, 0.6045, 0.2963, 0.1486, 0.07694, 0.02862, 0.1045, 0.1558, 0.3044, 0.605, 0.689, 0.5978, 0.295, 0.1498, 0.07819, 0.03002, 0.09804, 0.1472, 0.2934, 0.5967, 0.6846, 0.5934, 0.2923, 0.149, 0.07768, 0.0289, 0.08874, 0.1344, 0.2773, 0.5881, 0.6831, 0.5924, 0.2883, 0.1461, 0.07535, 0.02524, 0.07679, 0.1176, 0.255, 0.5777, 0.6853, 0.5962, 0.2827, 0.1405, 0.07096, 0.01907, 0.06297, 0.09745, 0.2253, 0.5586, 0.6899, 0.6049, 0.2742, 0.1319, 0.06459, 0.01072, 0.04822, 0.07633, 0.1878, 0.5095, 0.6918, 0.6168, 0.2631, 0.1211, 0.05724, 0.00158, 0.02651, 0.05923, 0.148, 0.3711, 0.6836, 0.6272, 0.2528, 0.1116, 0.05113, 0.1078, 0.0474]): _vg.add([_i], _w, 'REPLACE')
_vg = ob_sphere.vertex_groups.new(name='tong03')
for _i, _w in zip([3, 4, 5, 6, 7, 11, 12, 13, 14, 15, 16, 17, 18, 19, 24, 25, 26, 27, 28, 29, 30, 31, 32, 37, 38, 39, 40, 41, 42, 43, 44, 45, 49, 50, 51, 52, 53, 54, 55, 56, 57, 58, 62, 63, 64, 65, 66, 67, 68, 69, 70, 71, 75, 76, 77, 78, 79, 80, 81, 82, 83, 84, 85, 88, 89, 90, 91, 92, 93, 94, 95, 96, 97, 98, 101, 102, 103, 104, 105, 106, 107, 108, 109, 110, 111, 114, 115, 116, 117, 118, 119, 120, 121, 122, 123, 124, 127, 128, 129, 130, 131, 132, 133, 134, 135, 136, 137, 140, 141, 142, 143, 144, 145, 146, 147, 148, 149, 150, 154, 155, 156, 157, 158, 159, 160, 161, 162, 167, 168, 169, 170, 171, 172, 173, 174, 175, 181, 182, 183, 184, 185, 186, 187, 188, 189, 195, 196, 197, 198, 199, 200, 201, 208, 209, 210, 211, 212, 213, 214, 221, 222, 223, 224, 225, 226, 227, 233, 234, 235, 236, 237, 238, 239, 240, 241, 246, 247, 248, 249, 250, 251, 252, 253, 254, 259, 260, 261, 262, 263, 264, 265, 266, 267, 271, 272, 273, 274, 275, 276, 277, 278, 279, 280, 281, 284, 285, 286, 287, 288, 289, 290, 291, 292, 293, 294, 297, 298, 299, 300, 301, 302, 303, 304, 305, 306, 307, 310, 311, 312, 313, 314, 315, 316, 317, 318, 319, 320, 323, 324, 325, 326, 327, 328, 329, 330, 331, 332, 333, 336, 337, 338, 339, 340, 341, 342, 343, 344, 345, 346, 349, 350, 351, 352, 353, 354, 355, 356, 357, 358, 362, 363, 364, 365, 366, 367, 368, 369, 370, 371, 376, 377, 378, 379, 380, 381, 382, 383, 384, 389, 390, 391, 392, 393, 394, 395, 396, 397, 402, 403, 404, 405, 406, 407, 408, 409, 410, 412, 413, 414], [0.03113, 0.1026, 0.2687, 0.6633, 0.09494, 0.03526, 0.1064, 0.2731, 0.657, 0.7404, 0.6412, 0.2825, 0.1056, 0.006046, 0.04572, 0.1159, 0.2829, 0.6437, 0.7303, 0.6461, 0.326, 0.1335, 0.03065, 0.05437, 0.127, 0.2935, 0.6316, 0.7245, 0.6637, 0.3969, 0.1733, 0.058, 0.002544, 0.06042, 0.1365, 0.3018, 0.6247, 0.7251, 0.6903, 0.5008, 0.2203, 0.07809, 0.008506, 0.06501, 0.1427, 0.3065, 0.6223, 0.7293, 0.7105, 0.5584, 0.2597, 0.09701, 0.01271, 0.06784, 0.1456, 0.3074, 0.6225, 0.7356, 0.7274, 0.596, 0.2894, 0.1127, 0.004171, 0.01502, 0.069, 0.1458, 0.3056, 0.6243, 0.743, 0.742, 0.6226, 0.3096, 0.1239, 0.01107, 0.01534, 0.0686, 0.1439, 0.3021, 0.6281, 0.7514, 0.7547, 0.6415, 0.3207, 0.1301, 0.01484, 0.01357, 0.06664, 0.1401, 0.2978, 0.6347, 0.7616, 0.7663, 0.6537, 0.3231, 0.1311, 0.01518, 0.00961, 0.06302, 0.1346, 0.2928, 0.6444, 0.7743, 0.7776, 0.6605, 0.3168, 0.1271, 0.01179, 0.00352, 0.05763, 0.1267, 0.2855, 0.6572, 0.7894, 0.7894, 0.663, 0.3027, 0.1176, 0.004479, 0.05058, 0.1163, 0.275, 0.674, 0.8075, 0.8016, 0.6599, 0.2798, 0.1002, 0.03449, 0.104, 0.2616, 0.6944, 0.8277, 0.8132, 0.6419, 0.241, 0.07445, 0.01523, 0.09038, 0.2456, 0.7182, 0.8488, 0.8197, 0.5698, 0.167, 0.04246, 0.0724, 0.2224, 0.7578, 0.8748, 0.8098, 0.332, 0.09428, 0.05829, 0.1973, 0.7996, 0.8948, 0.7973, 0.2313, 0.06029, 0.07247, 0.2202, 0.762, 0.8774, 0.8046, 0.3403, 0.09353, 0.01598, 0.09065, 0.2432, 0.7221, 0.8553, 0.8298, 0.5443, 0.178, 0.0502, 0.03504, 0.1045, 0.2611, 0.6964, 0.8328, 0.8197, 0.6232, 0.2446, 0.0816, 0.05076, 0.1169, 0.2755, 0.674, 0.8107, 0.8044, 0.6497, 0.2805, 0.1065, 0.003506, 0.05773, 0.1271, 0.286, 0.6557, 0.791, 0.7902, 0.6575, 0.3028, 0.1226, 0.01072, 0.009613, 0.06304, 0.1349, 0.2935, 0.6423, 0.7746, 0.7773, 0.6576, 0.3168, 0.1311, 0.01729, 0.01354, 0.06663, 0.1405, 0.2991, 0.6333, 0.7615, 0.7652, 0.6524, 0.3235, 0.1342, 0.01934, 0.01531, 0.06856, 0.1441, 0.3034, 0.6277, 0.751, 0.7534, 0.6416, 0.3219, 0.1322, 0.01776, 0.01503, 0.06896, 0.1458, 0.3066, 0.6243, 0.7423, 0.7405, 0.6242, 0.3111, 0.1254, 0.01285, 0.01278, 0.06782, 0.1455, 0.3079, 0.6224, 0.7347, 0.726, 0.5991, 0.2909, 0.1135, 0.005102, 0.008611, 0.06502, 0.1425, 0.3063, 0.622, 0.7285, 0.7093, 0.5633, 0.2601, 0.09731, 0.002642, 0.06046, 0.1363, 0.3013, 0.6246, 0.7248, 0.6897, 0.5061, 0.2186, 0.07835, 0.05443, 0.127, 0.2929, 0.6319, 0.7254, 0.6662, 0.3933, 0.1738, 0.05879, 0.04585, 0.116, 0.2823, 0.6444, 0.7316, 0.648, 0.322, 0.1337, 0.032, 0.03536, 0.1065, 0.2727, 0.6575, 0.7413, 0.6423, 0.2802, 0.1054, 0.006545, 0.7461, 0.642, 0.2662]): _vg.add([_i], _w, 'REPLACE')
_vg = ob_sphere.vertex_groups.new(name='tong04')
for _i, _w in zip([6, 7, 14, 15, 16, 17, 18, 19, 20, 26, 27, 28, 29, 30, 31, 32, 33, 39, 40, 41, 42, 43, 44, 45, 46, 52, 53, 54, 55, 56, 57, 58, 59, 66, 67, 68, 69, 70, 71, 72, 79, 80, 81, 82, 83, 84, 85, 92, 93, 94, 95, 96, 97, 98, 105, 106, 107, 108, 109, 110, 111, 118, 119, 120, 121, 122, 123, 124, 131, 132, 133, 134, 135, 136, 137, 144, 145, 146, 147, 148, 149, 150, 157, 158, 159, 160, 161, 162, 163, 171, 172, 173, 174, 175, 176, 177, 185, 186, 187, 188, 189, 190, 198, 199, 200, 201, 202, 203, 211, 212, 213, 214, 215, 216, 224, 225, 226, 227, 228, 229, 237, 238, 239, 240, 241, 242, 250, 251, 252, 253, 254, 255, 262, 263, 264, 265, 266, 267, 268, 275, 276, 277, 278, 279, 280, 281, 288, 289, 290, 291, 292, 293, 294, 301, 302, 303, 304, 305, 306, 307, 314, 315, 316, 317, 318, 319, 320, 327, 328, 329, 330, 331, 332, 333, 340, 341, 342, 343, 344, 345, 346, 353, 354, 355, 356, 357, 358, 359, 365, 366, 367, 368, 369, 370, 371, 372, 378, 379, 380, 381, 382, 383, 384, 385, 391, 392, 393, 394, 395, 396, 397, 398, 405, 406, 407, 408, 409, 410, 411, 412, 413, 414, 415, 416], [0.0582, 0.8969, 0.05931, 0.1342, 0.3013, 0.6927, 0.8854, 0.9697, 0.9946, 0.001581, 0.06069, 0.1335, 0.2895, 0.645, 0.8552, 0.9564, 0.992, 0.002739, 0.06006, 0.1272, 0.2636, 0.5689, 0.8125, 0.9375, 0.9874, 0.001864, 0.05727, 0.1169, 0.23, 0.4603, 0.7627, 0.9161, 0.9818, 0.05328, 0.1067, 0.2049, 0.3994, 0.721, 0.896, 0.976, 0.04778, 0.09724, 0.1855, 0.3598, 0.6899, 0.8796, 0.9711, 0.03931, 0.08906, 0.1705, 0.3327, 0.6691, 0.8679, 0.9675, 0.03152, 0.08223, 0.1593, 0.3147, 0.6583, 0.8617, 0.9655, 0.02422, 0.07642, 0.1513, 0.3047, 0.6571, 0.861, 0.9654, 0.01712, 0.07118, 0.1455, 0.3016, 0.6653, 0.8657, 0.9673, 0.009997, 0.06621, 0.1414, 0.3038, 0.6818, 0.8762, 0.9712, 0.002724, 0.06126, 0.1382, 0.3123, 0.7075, 0.8948, 0.9772, 0.0562, 0.1362, 0.336, 0.7494, 0.9219, 0.9839, 0.9998, 0.05211, 0.1402, 0.4142, 0.8267, 0.9515, 0.99, 0.05074, 0.1638, 0.6587, 0.9023, 0.9741, 0.9946, 0.04842, 0.1843, 0.7627, 0.9375, 0.9842, 0.997, 0.04996, 0.1694, 0.6505, 0.9031, 0.976, 0.996, 0.04738, 0.1311, 0.4397, 0.8154, 0.9475, 0.9904, 0.05393, 0.131, 0.3547, 0.7455, 0.9146, 0.9823, 0.001666, 0.06017, 0.1365, 0.3227, 0.7066, 0.8883, 0.9743, 0.009732, 0.06603, 0.1413, 0.3094, 0.6816, 0.8709, 0.9679, 0.01736, 0.07156, 0.1464, 0.3046, 0.6651, 0.8615, 0.9644, 0.02472, 0.07708, 0.1526, 0.306, 0.6565, 0.8577, 0.9632, 0.03217, 0.08312, 0.1608, 0.3145, 0.6571, 0.8594, 0.964, 0.04009, 0.09012, 0.1721, 0.3311, 0.6676, 0.8664, 0.9665, 0.04856, 0.09831, 0.187, 0.3568, 0.6884, 0.8787, 0.9706, 0.05358, 0.1076, 0.2062, 0.3946, 0.7207, 0.8957, 0.9758, 0.001629, 0.05733, 0.1173, 0.2307, 0.4552, 0.7644, 0.9158, 0.9814, 0.002364, 0.05978, 0.1264, 0.2613, 0.5726, 0.8121, 0.9367, 0.9868, 0.001187, 0.06024, 0.1324, 0.2878, 0.6491, 0.855, 0.9557, 0.9911, 0.059, 0.1335, 0.3003, 0.695, 0.8855, 0.9694, 0.9939, 0.1331, 0.3034, 0.7106, 0.9745, 0.9952]): _vg.add([_i], _w, 'REPLACE')
_m = ob_sphere.modifiers.new('Subdivision', 'SUBSURF')
_m.uv_smooth = 'PRESERVE_CORNERS'
_m.show_only_control_edges = False
_m = ob_sphere.modifiers.new('Armature', 'ARMATURE')
_m.object = ob_armature
ob_armature.location = (0.0, 0.0, 0.0)
ob_armature.display_type = 'WIRE'
ob_armature.show_in_front = True
ob_armature.lineart.crease_threshold = 0.0
ob_tail.parent = ob_armature_tail
ob_tail.location = (0.0, 0.0, 0.0)
ob_tail.scale = (0.1429, 0.1429, 0.1429)
ob_tail.show_wire = True
ob_tail.lineart.crease_threshold = 0.0
_vg = ob_tail.vertex_groups.new(name='ROOT')
for _i, _w in zip([0, 1, 2, 3, 4, 5, 6, 7, 8, 9, 10, 11, 17, 40, 43, 66], [0.9489, 0.9603, 0.03092, 0.03524, 0.9494, 0.9615, 0.03063, 0.03341, 0.7969, 0.7441, 0.7427, 0.7734, 0.0, 0.0, 0.0, 0.0]): _vg.add([_i], _w, 'REPLACE')
_vg = ob_tail.vertex_groups.new(name='tail01')
for _i, _w in zip([0, 1, 2, 3, 4, 5, 6, 7, 8, 9, 10, 11, 16, 17, 18, 19, 20, 37, 38, 39, 40, 41, 42, 43, 44, 45, 46, 63, 64, 65, 66, 67], [0.0, 0.0, 0.2291, 0.2291, 0.0, 0.0, 0.2291, 0.2291, 0.0, 0.0, 0.0, 0.0, 0.9974, 0.9966, 0.9446, 0.5441, 0.1874, 0.1874, 0.5441, 0.9446, 0.9966, 0.9974, 0.9974, 0.9966, 0.9446, 0.5441, 0.1874, 0.1874, 0.5441, 0.9446, 0.9966, 0.9973]): _vg.add([_i], _w, 'REPLACE')
_vg = ob_tail.vertex_groups.new(name='tail02')
for _i, _w in zip([17, 18, 19, 20, 21, 22, 23, 24, 33, 34, 35, 36, 37, 38, 39, 40, 43, 44, 45, 46, 47, 48, 49, 50, 59, 60, 61, 62, 63, 64, 65, 66], [0.0946, 0.3404, 1.0, 0.9966, 0.9966, 1.0, 0.6121, 0.1479, 0.1479, 0.6121, 1.0, 0.9966, 0.9966, 1.0, 0.3404, 0.0946, 0.0946, 0.3404, 1.0, 0.9966, 0.9966, 1.0, 0.6121, 0.1479, 0.1479, 0.6121, 1.0, 0.9966, 0.9966, 1.0, 0.3404, 0.0946]): _vg.add([_i], _w, 'REPLACE')
_vg = ob_tail.vertex_groups.new(name='tail03')
for _i, _w in zip([21, 22, 23, 24, 25, 26, 27, 30, 31, 32, 33, 34, 35, 36, 47, 48, 49, 50, 51, 52, 53, 56, 57, 58, 59, 60, 61, 62], [0.0821, 0.3, 0.9445, 1.0, 0.9445, 0.4, 0.1, 0.1, 0.4, 0.9445, 1.0, 0.9445, 0.3, 0.0821, 0.0821, 0.3, 0.9445, 1.0, 0.9445, 0.4, 0.1, 0.1, 0.4, 0.9445, 1.0, 0.9445, 0.3, 0.0821]): _vg.add([_i], _w, 'REPLACE')
_vg = ob_tail.vertex_groups.new(name='tail04')
for _i, _w in zip([12, 13, 14, 15, 24, 25, 26, 27, 28, 29, 30, 31, 32, 33, 50, 51, 52, 53, 54, 55, 56, 57, 58, 59], [1.0, 1.0, 1.0, 1.0, 0.1, 0.4, 0.5, 0.9968, 0.9998, 0.9998, 0.9968, 0.5, 0.4, 0.1, 0.1, 0.4, 0.5, 0.9968, 0.9998, 0.9998, 0.9968, 0.5, 0.4, 0.1]): _vg.add([_i], _w, 'REPLACE')
_m = ob_tail.modifiers.new('Armature', 'ARMATURE')
_m.object = ob_armature_tail
ob_armature_tail.location = (0.0, 0.0, 0.0)
ob_armature_tail.display_type = 'WIRE'
ob_armature_tail.show_in_front = True
ob_armature_tail.lineart.crease_threshold = 0.0

# ---- collection membership
col_tongue.objects.link(ob_sphere)
col_tongue.objects.link(ob_armature)
col_tail.objects.link(ob_tail)
col_tail.objects.link(ob_armature_tail)
def _layer_coll(name, lc=None):
    lc = lc or bpy.context.view_layer.layer_collection
    for c in lc.children:
        if c.name == name: return c
        r = _layer_coll(name, c)
        if r: return r
_layer_coll('tongue').exclude = True

# ---- scene / render settings (as saved in the file)
scene.frame_start = 1; scene.frame_end = 250; scene.frame_set(1)
scene.render.engine = 'BLENDER_EEVEE_NEXT'
scene.cycles.use_denoising = False
scene.cycles.samples = 128
scene.cycles.sampling_pattern = 'TABULATED_SOBOL'
scene.cycles.use_adaptive_sampling = False
scene.cycles.use_light_tree = False
scene.view_settings.view_transform = 'Filmic'
bpy.context.view_layer.update()

# ---- added for rendering (the .blend has no active camera and no usable light): camera, sun
cam_auto = bpy.data.cameras.new('AutoCamera')
cam_auto.lens = 50.0
cam_auto.sensor_width = 36.0
cam_auto.clip_end = 1000.0
ob_auto_camera = bpy.data.objects.new('AutoCamera', cam_auto)
scene.collection.objects.link(ob_auto_camera)
ob_auto_camera.location = (3.60945, -4.36073, 3.1272)
ob_auto_camera.rotation_euler = (1.09748, -7.21219e-08, 0.694738)
scene.camera = ob_auto_camera
light_auto_sun = bpy.data.lights.new('AutoSun', 'SUN')
light_auto_sun.energy = 3.0
light_auto_sun.angle = 0.0523599
ob_auto_sun = bpy.data.objects.new('AutoSun', light_auto_sun)
scene.collection.objects.link(ob_auto_sun)
ob_auto_sun.rotation_euler = (0.872665, 0.174533, 0.523599)
bpy.context.view_layer.update()
